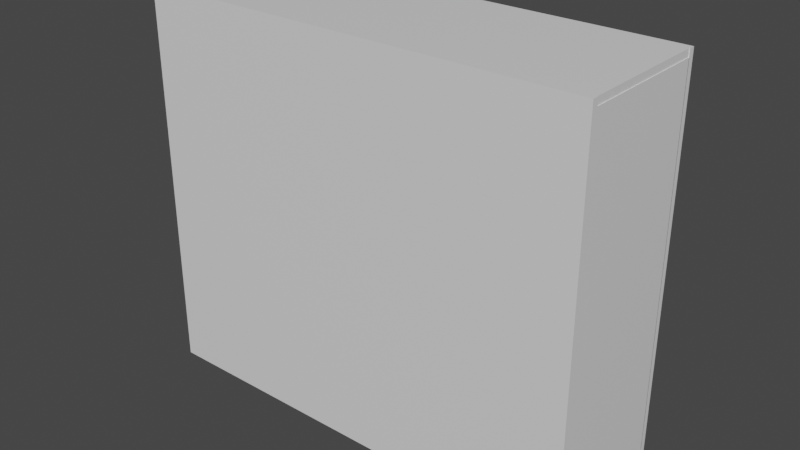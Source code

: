 # Source: pc.blend  (saved by Blender 2.93.20; exported with 4.5.12 LTS)
import bpy
from mathutils import Matrix  # noqa: F401  (used for matrix-valued properties, if any)

bpy.ops.wm.read_factory_settings(use_empty=True)
scene = bpy.context.scene
scene.name = 'Scene'

# ---- collections
col_collection = bpy.data.collections.new('Collection'); scene.collection.children.link(col_collection)

# ---- materials (node trees are filled in below, after node groups)
mat_material = bpy.data.materials.new('Material')
mat_material.alpha_threshold = 0.0
mat_material.use_transparent_shadow = False
mat_material.line_color = (0.0, 0.0, 0.0, 1.0)

# ---- material node trees
mat_material.use_nodes = True; mat_material.node_tree.nodes.clear()
_N = mat_material.node_tree.nodes; _L = mat_material.node_tree.links
n0 = _N.new('ShaderNodeOutputMaterial'); n0.name = 'Material Output'; n0.location = (300, 300)
n1 = _N.new('ShaderNodeBsdfPrincipled'); n1.name = 'Principled BSDF'; n1.location = (10, 300)
n1.distribution = 'GGX'
n1.subsurface_method = 'BURLEY'
n1.inputs[2].default_value = 0.4
n1.inputs[3].default_value = 1.45
n1.inputs[27].default_value = (0.0, 0.0, 0.0, 1.0)
n1.inputs[28].default_value = 1.0
_L.new(n1.outputs[0], n0.inputs[0])
n0.is_active_output = True

# ---- world
world_world = bpy.data.worlds.new('World'); scene.world = world_world
world_world.use_nodes = True; world_world.node_tree.nodes.clear()
_N = world_world.node_tree.nodes; _L = world_world.node_tree.links
n0 = _N.new('ShaderNodeOutputWorld'); n0.name = 'World Output'; n0.location = (300, 300)
n1 = _N.new('ShaderNodeBackground'); n1.name = 'Background'; n1.location = (10, 300)
n1.inputs[0].default_value = (0.05088, 0.05088, 0.05088, 1.0)
_L.new(n1.outputs[0], n0.inputs[0])
n0.is_active_output = True
world_world.color = (0.05088, 0.05088, 0.05088)
world_world.use_sun_shadow = False
world_world.sun_shadow_jitter_overblur = 0.0

# ---- meshes
me_cube = bpy.data.meshes.new('Cube')
me_cube.from_pydata([(1.0, 1.0, 1.0), (1.0, 1.0, -1.0), (1.0, -1.0, 1.0), (1.0, -1.0, -1.0), (-1.0, 1.0, 1.0), (-1.0, 1.0, -1.0), (-1.0, -1.0, 1.0), (-1.0, -1.0, -1.0), (0.8657, 1.0, -1.0), (0.8657, -1.0, 1.0), (0.8657, -1.0, -1.0), (0.8657, 1.0, 1.0), (1.0, 1.0, 0.683), (-1.0, -1.0, 0.683), (1.0, -1.0, 0.683), (-1.0, 1.0, 0.683), (0.8657, 1.0, 0.683), (0.8657, -1.0, 0.683), (1.0, 1.0, 0.1517), (1.0, -1.0, 0.1517), (-1.0, 1.0, 0.1517), (0.8657, 1.0, 0.1517), (0.8657, -1.0, 0.1517), (-1.0, -1.0, 0.1517), (1.0, 1.0, 0.08503), (1.0, -1.0, 0.08503), (-1.0, 1.0, 0.08503), (0.8657, 1.0, 0.08503), (0.8657, -1.0, 0.08503), (-1.0, -1.0, 0.08503), (1.0, 1.0, -0.4959), (1.0, -1.0, -0.4959), (-1.0, 1.0, -0.4959), (0.8657, 1.0, -0.4959), (0.8657, -1.0, -0.4959), (-1.0, -1.0, -0.4959), (1.0, 1.0, -0.5436), (1.0, -1.0, -0.5436), (-1.0, 1.0, -0.5436), (0.8657, 1.0, -0.5436), (0.8657, -1.0, -0.5436), (-1.0, -1.0, -0.5436), (-1.0, -0.9107, -1.0), (1.0, -0.9107, 1.0), (-1.0, -0.9107, 1.0), (1.0, -0.9107, -1.0), (0.8657, -0.9107, -1.0), (0.8657, -0.9107, 1.0), (1.0, -0.9107, 0.683), (-1.0, -0.9107, 0.683), (-1.0, -0.9107, 0.1517), (1.0, -0.9107, 0.1517), (1.0, -0.9107, 0.08503), (-1.0, -0.9107, 0.08503), (-1.0, -0.9107, -0.4959), (1.0, -0.9107, -0.4959), (1.0, -0.9107, -0.5436), (-1.0, -0.9107, -0.5436), (-1.0, 0.9132, 1.0), (1.0, 0.9132, -1.0), (-1.0, 0.9132, 0.683), (-1.0, 0.9132, 0.1517), (-1.0, 0.9132, 0.08503), (-1.0, 0.9132, -0.4959), (-1.0, 0.9132, -0.5436), (-1.0, 0.9132, -1.0), (1.0, 0.9132, 1.0), (0.8657, 0.9132, -1.0), (0.8657, 0.9132, 1.0), (1.0, 0.9132, 0.683), (1.0, 0.9132, 0.1517), (1.0, 0.9132, 0.08503), (1.0, 0.9132, -0.4959), (1.0, 0.9132, -0.5436), (-1.0, -1.0, 0.7305), (1.0, 1.0, 0.7305), (1.0, -1.0, 0.7305), (-1.0, 1.0, 0.7305), (0.8657, 1.0, 0.7305), (0.8657, -1.0, 0.7305), (1.0, -0.9107, 0.7305), (-1.0, -0.9107, 0.7305), (1.0, 0.9132, 0.7305), (-1.0, 0.9132, 0.7305), (1.0, 1.0, -0.9097), (1.0, -1.0, -0.9097), (-1.0, 1.0, -0.9097), (0.8657, 1.0, -0.9097), (0.8657, -1.0, -0.9097), (-1.0, -1.0, -0.9097), (-1.0, -0.9107, -0.9097), (1.0, -0.9107, -0.9097), (1.0, 0.9132, -0.9097), (-1.0, 0.9132, -0.9097), (1.16, 1.0, -0.9097), (1.16, 1.0, -1.0), (1.16, -1.0, -0.9097), (1.16, -1.0, -1.0), (1.16, -0.9107, 1.0), (1.16, -1.0, 1.0), (1.16, 0.9132, -1.0), (1.16, 1.0, 0.7305), (1.16, 1.0, 0.683), (1.16, -1.0, 0.7305), (1.16, -1.0, 0.683), (1.16, -0.9107, 0.683), (1.16, 1.0, 0.1517), (1.16, -1.0, 0.1517), (1.16, -0.9107, 0.1517), (1.16, 1.0, 0.08503), (1.16, -1.0, 0.08503), (1.16, -0.9107, 0.08503), (1.16, 1.0, -0.4959), (1.16, -1.0, -0.4959), (1.16, -0.9107, -0.4959), (1.16, 1.0, -0.5436), (1.16, -1.0, -0.5436), (1.16, -0.9107, -0.5436), (1.16, -0.9107, -1.0), (1.16, -0.9107, -0.9097), (1.16, -0.9107, 0.7305), (1.16, 1.0, 1.0), (1.16, 0.9132, 1.0), (1.16, 0.9132, 0.683), (1.16, 0.9132, 0.1517), (1.16, 0.9132, 0.08503), (1.16, 0.9132, -0.4959), (1.16, 0.9132, -0.5436), (1.16, 0.9132, 0.7305), (1.16, 0.9132, -0.9097), (-1.0, -1.0, 0.9634), (1.0, 1.0, 0.9634), (1.0, -1.0, 0.9634), (-1.0, 1.0, 0.9634), (0.8657, 1.0, 0.9634), (0.8657, -1.0, 0.9634), (1.0, -0.9107, 0.9634), (-1.0, -0.9107, 0.9634), (1.0, 0.9132, 0.9634), (-1.0, 0.9132, 0.9634), (1.16, 1.0, 0.9634), (1.16, -1.0, 0.9634), (1.16, -0.9107, 0.9634), (1.16, 0.9132, 0.9634), (1.157, 0.9132, 1.0), (1.157, -0.9107, 1.0), (1.157, -0.9107, 0.9634), (1.157, 0.9132, 0.9634), (-1.0, -0.4444, -1.0), (1.0, -0.4444, 1.0), (0.8657, -0.4444, -1.0), (0.8657, -0.4444, 1.0), (1.0, -0.4444, 0.683), (1.0, -0.4444, 0.1517), (1.0, -0.4444, 0.08503), (1.0, -0.4444, -0.4959), (1.0, -0.4444, -0.5436), (-1.0, -0.4444, 1.0), (1.0, -0.4444, -1.0), (1.0, -0.4444, 0.7305), (-1.0, -0.4444, -0.9097), (1.0, -0.4444, -0.9097), (1.16, -0.4444, -1.0), (1.16, -0.4444, -0.9097), (-1.0, -0.4444, 0.9634), (1.0, -0.4444, 0.9634), (1.157, -0.4444, 1.0), (1.157, -0.4444, 0.9634), (-1.0, 0.5981, 1.0), (1.0, 0.5981, -1.0), (-1.0, 0.5981, -0.9097), (1.16, 0.5981, -1.0), (-1.0, 0.5981, 0.9634), (-1.0, 0.5981, -1.0), (1.0, 0.5981, 1.0), (0.8657, 0.5981, -1.0), (0.8657, 0.5981, 1.0), (1.0, 0.5981, 0.683), (1.0, 0.5981, 0.1517), (1.0, 0.5981, 0.08503), (1.0, 0.5981, -0.4959), (1.0, 0.5981, -0.5436), (1.0, 0.5981, 0.7305), (1.0, 0.5981, -0.9097), (1.16, 0.5981, -0.9097), (1.0, 0.5981, 0.9634), (1.157, 0.5981, 1.0), (1.157, 0.5981, 0.9634), (-1.0, 0.2835, -1.0), (1.0, 0.2835, 1.0), (0.8657, 0.2835, -1.0), (0.8657, 0.2835, 1.0), (1.0, 0.2835, 0.683), (1.0, 0.2835, 0.1517), (1.0, 0.2835, 0.08503), (1.0, 0.2835, -0.4959), (1.0, 0.2835, -0.5436), (1.0, 0.2835, 0.7305), (1.0, 0.2835, -0.9097), (1.16, 0.2835, -0.9097), (1.0, 0.2835, 0.9634), (1.157, 0.2835, 1.0), (1.157, 0.2835, 0.9634), (-1.0, 0.2835, 1.0), (1.0, 0.2835, -1.0), (-1.0, 0.2835, -0.9097), (1.16, 0.2835, -1.0), (-1.0, 0.2835, 0.9634), (-1.0, -1.0, -0.1344), (1.0, 1.0, -0.1344), (1.0, -1.0, -0.1344), (-1.0, 1.0, -0.1344), (0.8657, 1.0, -0.1344), (0.8657, -1.0, -0.1344), (-1.0, -0.9107, -0.1344), (1.0, -0.9107, -0.1344), (1.0, 0.9132, -0.1344), (-1.0, 0.9132, -0.1344), (1.16, 1.0, -0.1344), (1.16, -1.0, -0.1344), (1.16, -0.9107, -0.1344), (1.16, 0.9132, -0.1344), (1.0, -0.4444, -0.1344), (1.0, 0.5981, -0.1344), (1.0, 0.2835, -0.1344), (1.0, 1.0, -0.2428), (1.0, -1.0, -0.2428), (-1.0, 1.0, -0.2428), (0.8657, 1.0, -0.2428), (0.8657, -1.0, -0.2428), (-1.0, -0.9107, -0.2428), (1.0, -0.9107, -0.2428), (1.0, 0.9132, -0.2428), (-1.0, 0.9132, -0.2428), (1.16, 1.0, -0.2428), (1.16, -1.0, -0.2428), (1.16, -0.9107, -0.2428), (1.16, 0.9132, -0.2428), (1.0, -0.4444, -0.2428), (1.0, 0.5981, -0.2428), (1.0, 0.2835, -0.2428), (-1.0, -1.0, -0.2428), (1.308, 1.0, -0.9097), (1.308, 1.0, -1.0), (1.308, -1.0, -0.9097), (1.308, -1.0, -1.0), (1.308, -0.9107, 1.0), (1.308, -1.0, 1.0), (1.308, 0.9132, -1.0), (1.308, 1.0, 0.7305), (1.308, 1.0, 0.683), (1.308, -1.0, 0.7305), (1.308, -1.0, 0.683), (1.308, -0.9107, 0.683), (1.308, 1.0, 0.1517), (1.308, -1.0, 0.1517), (1.308, -0.9107, 0.1517), (1.308, 1.0, 0.08503), (1.308, -1.0, 0.08503), (1.308, -0.9107, 0.08503), (1.308, 1.0, -0.2428), (1.308, 1.0, -0.4959), (1.308, -1.0, -0.2428), (1.308, -1.0, -0.4959), (1.308, -0.9107, -0.4959), (1.308, 1.0, -0.5436), (1.308, -1.0, -0.5436), (1.308, -0.9107, -0.5436), (1.308, -0.9107, -1.0), (1.308, -0.9107, -0.9097), (1.308, -0.9107, -0.2428), (1.308, -0.9107, 0.7305), (1.308, 0.5981, -1.0), (1.308, 1.0, 1.0), (1.308, 0.9132, 1.0), (1.308, 0.9132, 0.683), (1.308, 0.9132, 0.1517), (1.308, 0.9132, 0.08503), (1.308, 0.9132, -0.4959), (1.308, 0.9132, -0.5436), (1.308, 0.9132, 0.7305), (1.308, 0.9132, -0.2428), (1.308, 0.9132, -0.9097), (1.308, 1.0, 0.9634), (1.308, -1.0, 0.9634), (1.308, -0.9107, 0.9634), (1.308, 0.9132, 0.9634), (1.308, -0.4444, -0.9097), (1.305, -0.4444, 1.0), (1.305, -0.9107, 1.0), (1.305, -0.9107, 0.9634), (1.305, 0.9132, 1.0), (1.305, 0.9132, 0.9634), (1.305, -0.4444, 0.9634), (1.308, -0.4444, -1.0), (1.308, 0.2835, -0.9097), (1.305, 0.2835, 1.0), (1.305, 0.2835, 0.9634), (1.308, 0.2835, -1.0), (1.308, 0.5981, -0.9097), (1.305, 0.5981, 1.0), (1.305, 0.5981, 0.9634), (1.308, 1.0, -0.1344), (1.308, -1.0, -0.1344), (1.308, -0.9107, -0.1344), (1.308, 0.9132, -0.1344), (1.279, -0.9107, -0.2428), (1.279, -0.9107, -0.1344), (1.279, 0.2835, -1.0), (1.279, 1.0, -1.0), (1.279, 1.0, -0.9097), (1.279, 0.5981, -1.0), (1.279, 0.9132, -1.0), (1.279, -1.0, -0.1344), (1.279, -1.0, -0.2428), (1.279, -0.9107, 0.7305), (1.279, 0.9132, -0.9097), (1.279, 0.5981, -0.9097), (1.279, 1.0, -0.2428), (1.279, 1.0, -0.1344), (1.279, 0.2835, -0.9097), (1.279, -0.9107, 0.683), (1.279, -0.4444, -0.9097), (1.279, -0.9107, -0.9097), (1.279, -0.9107, -1.0), (1.279, -0.4444, -1.0), (1.279, -0.9107, 0.08503), (1.279, -0.9107, 0.1517), (1.279, 0.9132, 1.0), (1.279, 1.0, 1.0), (1.279, -1.0, -1.0), (1.279, -1.0, -0.9097), (1.279, 0.9132, -0.2428), (1.279, 0.9132, -0.1344), (1.279, -1.0, 1.0), (1.279, -0.9107, 1.0), (1.279, 1.0, 0.9634), (1.279, 1.0, 0.7305), (1.279, 1.0, 0.683), (1.279, -1.0, 0.9634), (1.279, -1.0, 0.683), (1.279, -1.0, 0.7305), (1.279, -0.9107, 0.9634), (1.279, 0.9132, 0.9634), (1.279, 0.9132, 0.683), (1.279, 0.9132, 0.7305), (1.279, 1.0, 0.1517), (1.279, 0.9132, 0.1517), (1.279, -1.0, 0.1517), (1.279, 0.9132, 0.08503), (1.279, 0.9132, -0.4959), (1.279, 1.0, 0.08503), (1.279, 0.9132, -0.5436), (1.279, -1.0, 0.08503), (1.279, 1.0, -0.4959), (1.279, -1.0, -0.4959), (1.279, 1.0, -0.5436), (1.279, -1.0, -0.5436), (1.279, -0.9107, -0.5436), (1.279, -0.9107, -0.4959), (1.279, 0.9198, -0.1344), (1.308, 0.9198, -0.1344), (1.279, 0.9198, 0.7305), (1.308, 0.9198, 0.7305), (1.279, 0.9198, 0.683), (1.308, 0.9198, 0.683), (1.279, 0.9198, -0.9097), (1.308, 0.9198, -0.9097), (1.279, 0.9198, 0.1517), (1.308, 0.9198, 0.1517), (1.308, 0.9198, -0.4959), (1.308, 0.9198, -0.5436), (1.308, 0.9198, -0.2428), (1.308, 0.9198, 0.08503), (1.308, 0.9198, 0.9634), (1.279, 0.9198, -0.5436), (1.279, 0.9198, -0.4959), (1.279, 0.9198, -0.2428), (1.279, 0.9198, 0.08503), (1.279, 0.9198, 0.9634), (-1.0, -0.2284, -1.0), (1.0, -0.2284, 1.0), (0.8657, -0.2284, -1.0), (0.8657, -0.2284, 1.0), (1.0, -0.2284, 0.683), (1.0, -0.2284, 0.1517), (1.0, -0.2284, 0.08503), (1.0, -0.2284, -0.4959), (1.0, -0.2284, -0.5436), (1.0, -0.2284, 0.7305), (1.0, -0.2284, -0.9097), (1.16, -0.2284, -0.9097), (1.0, -0.2284, 0.9634), (1.157, -0.2284, 1.0), (1.157, -0.2284, 0.9634), (-1.0, -0.2284, 1.0), (1.0, -0.2284, -1.0), (-1.0, -0.2284, -0.9097), (1.16, -0.2284, -1.0), (-1.0, -0.2284, 0.9634), (1.0, -0.2284, -0.1344), (1.0, -0.2284, -0.2428), (1.308, -0.2284, -0.9097), (1.305, -0.2284, 1.0), (1.305, -0.2284, 0.9634), (1.308, -0.2284, -1.0), (1.279, -0.2284, -0.9097), (1.279, -0.2284, -1.0), (-1.0, 0.02756, 1.0), (1.0, 0.02756, -1.0), (-1.0, 0.02756, -0.9097), (1.16, 0.02756, -1.0), (-1.0, 0.02756, 0.9634), (1.308, 0.02756, -1.0), (1.279, 0.02756, -0.9097), (-1.0, 0.02756, -1.0), (1.0, 0.02756, 1.0), (0.8657, 0.02756, -1.0), (0.8657, 0.02756, 1.0), (1.0, 0.02756, 0.683), (1.0, 0.02756, 0.1517), (1.0, 0.02756, 0.08503), (1.0, 0.02756, -0.4959), (1.0, 0.02756, -0.5436), (1.0, 0.02756, 0.7305), (1.0, 0.02756, -0.9097), (1.16, 0.02756, -0.9097), (1.0, 0.02756, 0.9634), (1.157, 0.02756, 1.0), (1.157, 0.02756, 0.9634), (1.0, 0.02756, -0.1344), (1.0, 0.02756, -0.2428), (1.308, 0.02756, -0.9097), (1.305, 0.02756, 1.0), (1.305, 0.02756, 0.9634), (1.279, 0.02756, -1.0)], [], [(47, 44, 6, 9), (135, 9, 6, 130), (139, 58, 4, 133), (46, 45, 3, 10), (82, 69, 123, 128), (134, 11, 0, 131), (133, 4, 11, 134), (42, 46, 10, 7), (132, 2, 9, 135), (43, 47, 9, 2), (19, 14, 17, 22), (20, 15, 16, 21), (21, 16, 12, 18), (76, 14, 104, 103), (61, 60, 15, 20), (22, 17, 13, 23), (28, 22, 23, 29), (62, 61, 20, 26), (52, 51, 108, 111), (27, 21, 18, 24), (26, 20, 21, 27), (25, 19, 22, 28), (210, 25, 28, 213), (211, 26, 27, 212), (212, 27, 24, 209), (215, 52, 111, 220), (217, 62, 26, 211), (213, 28, 29, 208), (40, 34, 35, 41), (64, 63, 32, 38), (43, 2, 99, 98), (39, 33, 30, 36), (38, 32, 33, 39), (37, 31, 34, 40), (85, 37, 40, 88), (86, 38, 39, 87), (87, 39, 36, 84), (12, 75, 101, 102), (93, 64, 38, 86), (88, 40, 41, 89), (89, 41, 57, 90), (161, 156, 56, 91), (156, 155, 55, 56), (41, 35, 54, 57), (208, 29, 53, 214), (222, 154, 52, 215), (154, 153, 51, 52), (29, 23, 50, 53), (23, 13, 49, 50), (153, 152, 48, 51), (149, 151, 47, 43), (148, 150, 46, 42), (43, 136, 146, 145), (150, 158, 45, 46), (130, 6, 44, 137), (151, 157, 44, 47), (11, 4, 58, 68), (8, 1, 59, 67), (14, 19, 107, 104), (5, 8, 67, 65), (0, 11, 68, 66), (169, 59, 100, 171), (18, 12, 102, 106), (19, 25, 110, 107), (138, 82, 128, 143), (56, 55, 114, 117), (172, 168, 58, 139), (37, 85, 96, 116), (13, 74, 81, 49), (152, 159, 80, 48), (14, 76, 79, 17), (15, 77, 78, 16), (16, 78, 75, 12), (85, 3, 97, 96), (60, 83, 77, 15), (17, 79, 74, 13), (173, 170, 93, 65), (24, 18, 106, 109), (226, 31, 113, 235), (7, 89, 90, 42), (10, 88, 89, 7), (65, 93, 86, 5), (84, 36, 115, 94), (8, 87, 84, 1), (5, 86, 87, 8), (3, 85, 88, 10), (342, 335, 246, 285), (341, 340, 252, 251), (334, 339, 284, 247), (338, 337, 249, 250), (336, 329, 273, 283), (312, 309, 243, 248), (429, 202, 297, 434), (335, 334, 247, 246), (187, 147, 292, 301), (333, 332, 281, 305), (393, 166, 288, 403), (331, 330, 245, 244), (329, 328, 274, 273), (144, 186, 300, 291), (435, 308, 298, 413), (309, 310, 242, 243), (91, 56, 117, 119), (131, 0, 121, 140), (59, 1, 95, 100), (73, 92, 129, 127), (51, 48, 105, 108), (132, 76, 103, 141), (69, 70, 124, 123), (0, 66, 122, 121), (70, 71, 125, 124), (48, 80, 120, 105), (36, 30, 112, 115), (232, 72, 126, 237), (161, 91, 119, 163), (72, 73, 127, 126), (31, 37, 116, 113), (1, 84, 94, 95), (209, 24, 109, 218), (136, 43, 98, 142), (3, 45, 118, 97), (80, 136, 142, 120), (2, 132, 141, 99), (75, 131, 140, 101), (311, 312, 248, 272), (313, 314, 262, 303), (66, 138, 143, 122), (74, 130, 137, 81), (159, 165, 136, 80), (76, 132, 135, 79), (77, 133, 134, 78), (78, 134, 131, 75), (83, 139, 133, 77), (79, 135, 130, 74), (185, 138, 147, 187), (138, 66, 144, 147), (381, 149, 166, 393), (136, 165, 167, 146), (316, 317, 299, 282), (389, 392, 165, 159), (390, 161, 163, 391), (318, 319, 302, 260), (42, 90, 160, 148), (384, 389, 159, 152), (137, 44, 157, 164), (45, 158, 162, 118), (383, 395, 157, 151), (382, 396, 158, 150), (380, 382, 150, 148), (381, 383, 151, 149), (385, 384, 152, 153), (386, 385, 153, 154), (400, 386, 154, 222), (388, 387, 155, 156), (390, 388, 156, 161), (92, 73, 181, 183), (73, 72, 180, 181), (216, 71, 179, 223), (71, 70, 178, 179), (70, 69, 177, 178), (66, 68, 176, 174), (65, 67, 175, 173), (67, 59, 169, 175), (68, 58, 168, 176), (69, 82, 182, 177), (146, 167, 293, 290), (92, 183, 184, 129), (82, 138, 185, 182), (406, 322, 287, 402), (66, 174, 186, 144), (200, 185, 187, 202), (188, 205, 170, 173), (207, 203, 168, 172), (204, 169, 171, 206), (409, 204, 206, 411), (412, 408, 203, 207), (415, 410, 205, 188), (427, 200, 202, 429), (183, 181, 196, 198), (181, 180, 195, 196), (223, 179, 194, 224), (179, 178, 193, 194), (178, 177, 192, 193), (174, 176, 191, 189), (173, 175, 190, 188), (175, 169, 204, 190), (176, 168, 203, 191), (177, 182, 197, 192), (183, 198, 199, 184), (182, 185, 200, 197), (322, 323, 269, 287), (239, 223, 224, 240), (232, 216, 223, 239), (401, 400, 222, 238), (225, 209, 218, 234), (71, 216, 221, 125), (147, 144, 291, 292), (324, 325, 294, 268), (25, 210, 219, 110), (238, 222, 215, 231), (241, 208, 214, 230), (229, 213, 208, 241), (233, 217, 211, 227), (231, 215, 220, 236), (228, 212, 209, 225), (227, 211, 212, 228), (226, 210, 213, 229), (31, 226, 229, 34), (32, 227, 228, 33), (33, 228, 225, 30), (55, 231, 236, 114), (63, 233, 227, 32), (34, 229, 241, 35), (35, 241, 230, 54), (155, 238, 231, 55), (145, 146, 290, 289), (30, 225, 234, 112), (387, 401, 238, 155), (72, 232, 239, 180), (180, 239, 240, 195), (216, 232, 237, 221), (210, 226, 235, 219), (285, 246, 247, 284), (256, 253, 252, 255), (259, 256, 255, 258), (304, 259, 258, 303), (267, 264, 263, 266), (269, 267, 266, 244), (283, 273, 274, 286), (254, 250, 275, 276), (257, 254, 276, 277), (302, 257, 277, 305), (265, 261, 278, 279), (242, 265, 279, 282), (250, 249, 280, 275), (253, 271, 251, 252), (243, 242, 282, 248), (294, 287, 269, 268), (268, 269, 244, 245), (249, 283, 286, 280), (271, 285, 284, 251), (293, 288, 289, 290), (404, 403, 288, 293), (405, 402, 287, 294), (248, 282, 299, 272), (292, 291, 300, 301), (272, 299, 295, 298), (301, 300, 296, 297), (260, 302, 305, 281), (270, 304, 303, 262), (264, 270, 262, 263), (261, 260, 281, 278), (328, 343, 286, 274), (345, 344, 275, 280), (346, 338, 250, 254), (344, 347, 276, 275), (340, 348, 255, 252), (347, 349, 277, 276), (332, 350, 278, 281), (351, 346, 254, 257), (350, 352, 279, 278), (348, 353, 258, 255), (308, 311, 272, 298), (319, 351, 257, 302), (337, 336, 283, 249), (353, 313, 303, 258), (354, 318, 260, 261), (317, 320, 295, 299), (339, 341, 251, 284), (314, 355, 263, 262), (349, 333, 305, 277), (186, 201, 296, 300), (343, 345, 280, 286), (356, 354, 261, 265), (202, 187, 301, 297), (355, 357, 266, 263), (310, 356, 265, 242), (330, 324, 268, 245), (357, 331, 244, 266), (166, 145, 289, 288), (352, 316, 282, 279), (114, 236, 306, 359), (127, 129, 316, 352), (117, 114, 359, 358), (119, 117, 358, 323), (116, 96, 331, 357), (97, 118, 324, 330), (94, 115, 356, 310), (113, 116, 357, 355), (115, 112, 354, 356), (143, 128, 345, 343), (125, 221, 333, 349), (120, 142, 342, 315), (235, 113, 355, 314), (220, 111, 326, 307), (141, 103, 341, 339), (184, 199, 320, 317), (112, 234, 318, 354), (110, 219, 313, 353), (101, 140, 336, 337), (218, 109, 351, 319), (206, 171, 311, 308), (107, 110, 353, 348), (126, 127, 352, 350), (109, 106, 346, 351), (237, 126, 350, 332), (124, 125, 349, 347), (104, 107, 348, 340), (123, 124, 347, 344), (106, 102, 338, 346), (128, 123, 344, 345), (122, 143, 343, 328), (111, 108, 327, 326), (118, 162, 325, 324), (163, 119, 323, 322), (108, 105, 321, 327), (391, 163, 322, 406), (234, 218, 319, 318), (129, 184, 317, 316), (105, 120, 315, 321), (219, 235, 314, 313), (171, 100, 312, 311), (95, 94, 310, 309), (411, 206, 308, 435), (236, 220, 307, 306), (121, 122, 328, 329), (96, 97, 330, 331), (221, 237, 332, 333), (98, 99, 334, 335), (100, 95, 309, 312), (140, 121, 329, 336), (102, 101, 337, 338), (99, 141, 339, 334), (103, 104, 340, 341), (142, 98, 335, 342), (377, 360, 361, 372), (364, 362, 363, 365), (368, 364, 365, 369), (378, 368, 369, 373), (360, 378, 373, 361), (362, 379, 374, 363), (366, 375, 371, 367), (375, 376, 370, 371), (376, 377, 372, 370), (269, 323, 366, 367), (162, 398, 407, 325), (426, 391, 406, 414), (413, 432, 402, 405), (434, 433, 403, 404), (422, 431, 401, 387), (431, 430, 400, 401), (165, 392, 394, 167), (148, 160, 397, 380), (164, 157, 395, 399), (158, 396, 398, 162), (414, 406, 402, 432), (425, 423, 388, 390), (423, 422, 387, 388), (430, 421, 386, 400), (421, 420, 385, 386), (420, 419, 384, 385), (416, 418, 383, 381), (415, 417, 382, 380), (417, 409, 396, 382), (418, 408, 395, 383), (419, 424, 389, 384), (425, 390, 391, 426), (424, 427, 392, 389), (325, 407, 405, 294), (428, 393, 403, 433), (167, 394, 404, 293), (201, 428, 433, 296), (189, 416, 428, 201), (197, 200, 427, 424), (198, 425, 426, 199), (192, 197, 424, 419), (191, 203, 408, 418), (190, 204, 409, 417), (188, 190, 417, 415), (189, 191, 418, 416), (193, 192, 419, 420), (194, 193, 420, 421), (224, 194, 421, 430), (196, 195, 422, 423), (198, 196, 423, 425), (320, 414, 432, 295), (240, 224, 430, 431), (195, 240, 431, 422), (297, 296, 433, 434), (298, 295, 432, 413), (199, 426, 414, 320), (398, 411, 435, 407), (392, 427, 429, 394), (380, 397, 410, 415), (399, 395, 408, 412), (396, 409, 411, 398), (407, 435, 413, 405), (394, 429, 434, 404)])
_uv = me_cube.uv_layers.new(name='UVMap')
_uv.uv.foreach_set('vector', [0.6418, 0.7388, 0.875, 0.7388, 0.875, 0.75, 0.6418, 0.75, 0.6204, 0.7668, 0.625, 0.7668, 0.625, 1.0, 0.6204, 1.0, 0.6204, 0.2391, 0.625, 0.2391, 0.625, 0.25, 0.6204, 0.25, 0.3582, 0.7388, 0.375, 0.7388, 0.375, 0.75, 0.3582, 0.75, 0.5913, 0.5109, 0.5854, 0.5109, 0.5854, 0.5109, 0.5913, 0.5109, 0.6204, 0.4832, 0.625, 0.4832, 0.625, 0.5, 0.6204, 0.5, 0.6204, 0.25, 0.625, 0.25, 0.625, 0.4832, 0.6204, 0.4832, 0.125, 0.7388, 0.3582, 0.7388, 0.3582, 0.75, 0.125, 0.75, 0.6204, 0.75, 0.625, 0.75, 0.625, 0.7668, 0.6204, 0.7668, 0.625, 0.7388, 0.6418, 0.7388, 0.6418, 0.75, 0.625, 0.75, 0.519, 0.75, 0.5854, 0.75, 0.5854, 0.7668, 0.519, 0.7668, 0.519, 0.25, 0.5854, 0.25, 0.5854, 0.4832, 0.519, 0.4832, 0.519, 0.4832, 0.5854, 0.4832, 0.5854, 0.5, 0.519, 0.5, 0.5913, 0.75, 0.5854, 0.75, 0.5854, 0.75, 0.5913, 0.75, 0.519, 0.2391, 0.5854, 0.2391, 0.5854, 0.25, 0.519, 0.25, 0.519, 0.7668, 0.5854, 0.7668, 0.5854, 1.0, 0.519, 1.0, 0.5106, 0.7668, 0.519, 0.7668, 0.519, 1.0, 0.5106, 1.0, 0.5106, 0.2391, 0.519, 0.2391, 0.519, 0.25, 0.5106, 0.25, 0.5106, 0.7388, 0.519, 0.7388, 0.519, 0.7388, 0.5106, 0.7388, 0.5106, 0.4832, 0.519, 0.4832, 0.519, 0.5, 0.5106, 0.5, 0.5106, 0.25, 0.519, 0.25, 0.519, 0.4832, 0.5106, 0.4832, 0.5106, 0.75, 0.519, 0.75, 0.519, 0.7668, 0.5106, 0.7668, 0.4832, 0.75, 0.5106, 0.75, 0.5106, 0.7668, 0.4832, 0.7668, 0.4832, 0.25, 0.5106, 0.25, 0.5106, 0.4832, 0.4832, 0.4832, 0.4832, 0.4832, 0.5106, 0.4832, 0.5106, 0.5, 0.4832, 0.5, 0.4832, 0.7388, 0.5106, 0.7388, 0.5106, 0.7388, 0.4832, 0.7388, 0.4832, 0.2391, 0.5106, 0.2391, 0.5106, 0.25, 0.4832, 0.25, 0.4832, 0.7668, 0.5106, 0.7668, 0.5106, 1.0, 0.4832, 1.0, 0.432, 0.7668, 0.438, 0.7668, 0.438, 1.0, 0.432, 1.0, 0.432, 0.2391, 0.438, 0.2391, 0.438, 0.25, 0.432, 0.25, 0.625, 0.7388, 0.625, 0.75, 0.625, 0.75, 0.625, 0.7388, 0.432, 0.4832, 0.438, 0.4832, 0.438, 0.5, 0.432, 0.5, 0.432, 0.25, 0.438, 0.25, 0.438, 0.4832, 0.432, 0.4832, 0.432, 0.75, 0.438, 0.75, 0.438, 0.7668, 0.432, 0.7668, 0.3863, 0.75, 0.432, 0.75, 0.432, 0.7668, 0.3863, 0.7668, 0.3863, 0.25, 0.432, 0.25, 0.432, 0.4832, 0.3863, 0.4832, 0.3863, 0.4832, 0.432, 0.4832, 0.432, 0.5, 0.3863, 0.5, 0.5854, 0.5, 0.5913, 0.5, 0.5913, 0.5, 0.5854, 0.5, 0.3863, 0.2391, 0.432, 0.2391, 0.432, 0.25, 0.3863, 0.25, 0.3863, 0.7668, 0.432, 0.7668, 0.432, 1.0, 0.3863, 1.0, 0.3863, 0.0, 0.432, 0.0, 0.432, 0.01117, 0.3863, 0.01117, 0.3863, 0.6806, 0.432, 0.6806, 0.432, 0.7388, 0.3863, 0.7388, 0.432, 0.6806, 0.438, 0.6806, 0.438, 0.7388, 0.432, 0.7388, 0.432, 0.0, 0.438, 0.0, 0.438, 0.01117, 0.432, 0.01117, 0.4832, 0.0, 0.5106, 0.0, 0.5106, 0.01117, 0.4832, 0.01117, 0.4832, 0.6806, 0.5106, 0.6806, 0.5106, 0.7388, 0.4832, 0.7388, 0.5106, 0.6806, 0.519, 0.6806, 0.519, 0.7388, 0.5106, 0.7388, 0.5106, 0.0, 0.519, 0.0, 0.519, 0.01117, 0.5106, 0.01117, 0.519, 0.0, 0.5854, 0.0, 0.5854, 0.01117, 0.519, 0.01117, 0.519, 0.6806, 0.5854, 0.6806, 0.5854, 0.7388, 0.519, 0.7388, 0.625, 0.6806, 0.6418, 0.6806, 0.6418, 0.7388, 0.625, 0.7388, 0.125, 0.6806, 0.3582, 0.6806, 0.3582, 0.7388, 0.125, 0.7388, 0.625, 0.7388, 0.6204, 0.7388, 0.6204, 0.7388, 0.625, 0.7388, 0.3582, 0.6806, 0.375, 0.6806, 0.375, 0.7388, 0.3582, 0.7388, 0.6204, 0.0, 0.625, 0.0, 0.625, 0.01117, 0.6204, 0.01117, 0.6418, 0.6806, 0.875, 0.6806, 0.875, 0.7388, 0.6418, 0.7388, 0.6418, 0.5, 0.875, 0.5, 0.875, 0.5109, 0.6418, 0.5109, 0.3582, 0.5, 0.375, 0.5, 0.375, 0.5109, 0.3582, 0.5109, 0.5854, 0.75, 0.519, 0.75, 0.519, 0.75, 0.5854, 0.75, 0.125, 0.5, 0.3582, 0.5, 0.3582, 0.5109, 0.125, 0.5109, 0.625, 0.5, 0.6418, 0.5, 0.6418, 0.5109, 0.625, 0.5109, 0.375, 0.5502, 0.375, 0.5109, 0.375, 0.5109, 0.375, 0.5502, 0.519, 0.5, 0.5854, 0.5, 0.5854, 0.5, 0.519, 0.5, 0.519, 0.75, 0.5106, 0.75, 0.5106, 0.75, 0.519, 0.75, 0.6204, 0.5109, 0.5913, 0.5109, 0.5913, 0.5109, 0.6204, 0.5109, 0.432, 0.7388, 0.438, 0.7388, 0.438, 0.7388, 0.432, 0.7388, 0.6204, 0.1998, 0.625, 0.1998, 0.625, 0.2391, 0.6204, 0.2391, 0.432, 0.75, 0.3863, 0.75, 0.3863, 0.75, 0.432, 0.75, 0.5854, 0.0, 0.5913, 0.0, 0.5913, 0.01117, 0.5854, 0.01117, 0.5854, 0.6806, 0.5913, 0.6806, 0.5913, 0.7388, 0.5854, 0.7388, 0.5854, 0.75, 0.5913, 0.75, 0.5913, 0.7668, 0.5854, 0.7668, 0.5854, 0.25, 0.5913, 0.25, 0.5913, 0.4832, 0.5854, 0.4832, 0.5854, 0.4832, 0.5913, 0.4832, 0.5913, 0.5, 0.5854, 0.5, 0.3863, 0.75, 0.375, 0.75, 0.375, 0.75, 0.3863, 0.75, 0.5854, 0.2391, 0.5913, 0.2391, 0.5913, 0.25, 0.5854, 0.25, 0.5854, 0.7668, 0.5913, 0.7668, 0.5913, 1.0, 0.5854, 1.0, 0.375, 0.1998, 0.3863, 0.1998, 0.3863, 0.2391, 0.375, 0.2391, 0.5106, 0.5, 0.519, 0.5, 0.519, 0.5, 0.5106, 0.5, 0.4696, 0.75, 0.438, 0.75, 0.438, 0.75, 0.4696, 0.75, 0.375, 0.0, 0.3863, 0.0, 0.3863, 0.01117, 0.375, 0.01117, 0.375, 0.7668, 0.3863, 0.7668, 0.3863, 1.0, 0.375, 1.0, 0.375, 0.2391, 0.3863, 0.2391, 0.3863, 0.25, 0.375, 0.25, 0.3863, 0.5, 0.432, 0.5, 0.432, 0.5, 0.3863, 0.5, 0.375, 0.4832, 0.3863, 0.4832, 0.3863, 0.5, 0.375, 0.5, 0.375, 0.25, 0.3863, 0.25, 0.3863, 0.4832, 0.375, 0.4832, 0.375, 0.75, 0.3863, 0.75, 0.3863, 0.7668, 0.375, 0.7668, 0.6204, 0.7388, 0.625, 0.7388, 0.625, 0.7388, 0.6204, 0.7388, 0.5913, 0.75, 0.5854, 0.75, 0.5854, 0.75, 0.5913, 0.75, 0.625, 0.75, 0.6204, 0.75, 0.6204, 0.75, 0.625, 0.75, 0.5854, 0.5, 0.5913, 0.5, 0.5913, 0.5, 0.5854, 0.5, 0.6204, 0.5, 0.625, 0.5, 0.625, 0.5, 0.6204, 0.5, 0.375, 0.5109, 0.375, 0.5, 0.375, 0.5, 0.375, 0.5109, 0.6204, 0.6216, 0.6204, 0.5896, 0.6204, 0.5896, 0.6204, 0.6216, 0.625, 0.7388, 0.625, 0.75, 0.625, 0.75, 0.625, 0.7388, 0.6204, 0.5502, 0.6204, 0.5109, 0.6204, 0.5109, 0.6204, 0.5502, 0.4832, 0.5109, 0.4696, 0.5109, 0.4696, 0.5109, 0.4832, 0.5109, 0.625, 0.6536, 0.625, 0.6806, 0.625, 0.6806, 0.625, 0.6536, 0.3863, 0.75, 0.375, 0.75, 0.375, 0.75, 0.3863, 0.75, 0.625, 0.5, 0.625, 0.5109, 0.625, 0.5109, 0.625, 0.5, 0.625, 0.5109, 0.625, 0.5502, 0.625, 0.5502, 0.625, 0.5109, 0.375, 0.6216, 0.375, 0.5896, 0.375, 0.5896, 0.375, 0.6216, 0.375, 0.5, 0.3863, 0.5, 0.3863, 0.5, 0.375, 0.5, 0.3863, 0.7388, 0.432, 0.7388, 0.432, 0.7388, 0.3863, 0.7388, 0.6204, 0.5, 0.625, 0.5, 0.625, 0.5, 0.6204, 0.5, 0.375, 0.5109, 0.375, 0.5, 0.375, 0.5, 0.375, 0.5109, 0.432, 0.5109, 0.3863, 0.5109, 0.3863, 0.5109, 0.432, 0.5109, 0.519, 0.7388, 0.5854, 0.7388, 0.5854, 0.7388, 0.519, 0.7388, 0.6204, 0.75, 0.5913, 0.75, 0.5913, 0.75, 0.6204, 0.75, 0.5854, 0.5109, 0.519, 0.5109, 0.519, 0.5109, 0.5854, 0.5109, 0.625, 0.5, 0.625, 0.5109, 0.625, 0.5109, 0.625, 0.5, 0.519, 0.5109, 0.5106, 0.5109, 0.5106, 0.5109, 0.519, 0.5109, 0.5854, 0.7388, 0.5913, 0.7388, 0.5913, 0.7388, 0.5854, 0.7388, 0.432, 0.5, 0.438, 0.5, 0.438, 0.5, 0.432, 0.5, 0.4696, 0.5109, 0.438, 0.5109, 0.438, 0.5109, 0.4696, 0.5109, 0.3863, 0.6806, 0.3863, 0.7388, 0.3863, 0.7388, 0.3863, 0.6806, 0.438, 0.5109, 0.432, 0.5109, 0.432, 0.5109, 0.438, 0.5109, 0.438, 0.75, 0.432, 0.75, 0.432, 0.75, 0.438, 0.75, 0.375, 0.5, 0.3863, 0.5, 0.3863, 0.5, 0.375, 0.5, 0.4832, 0.5, 0.5106, 0.5, 0.5106, 0.5, 0.4832, 0.5, 0.6204, 0.7388, 0.625, 0.7388, 0.625, 0.7388, 0.6204, 0.7388, 0.375, 0.75, 0.375, 0.7388, 0.375, 0.7388, 0.375, 0.75, 0.5913, 0.7388, 0.6204, 0.7388, 0.6204, 0.7388, 0.5913, 0.7388, 0.625, 0.75, 0.6204, 0.75, 0.6204, 0.75, 0.625, 0.75, 0.5913, 0.5, 0.6204, 0.5, 0.6204, 0.5, 0.5913, 0.5, 0.375, 0.5502, 0.375, 0.5109, 0.375, 0.5109, 0.375, 0.5502, 0.4832, 0.75, 0.4696, 0.75, 0.4696, 0.75, 0.4832, 0.75, 0.625, 0.5109, 0.6204, 0.5109, 0.6204, 0.5109, 0.625, 0.5109, 0.5913, 0.0, 0.6204, 0.0, 0.6204, 0.01117, 0.5913, 0.01117, 0.5913, 0.6806, 0.6204, 0.6806, 0.6204, 0.7388, 0.5913, 0.7388, 0.5913, 0.75, 0.6204, 0.75, 0.6204, 0.7668, 0.5913, 0.7668, 0.5913, 0.25, 0.6204, 0.25, 0.6204, 0.4832, 0.5913, 0.4832, 0.5913, 0.4832, 0.6204, 0.4832, 0.6204, 0.5, 0.5913, 0.5, 0.5913, 0.2391, 0.6204, 0.2391, 0.6204, 0.25, 0.5913, 0.25, 0.5913, 0.7668, 0.6204, 0.7668, 0.6204, 1.0, 0.5913, 1.0, 0.6204, 0.5502, 0.6204, 0.5109, 0.6204, 0.5109, 0.6204, 0.5502, 0.6204, 0.5109, 0.625, 0.5109, 0.625, 0.5109, 0.6204, 0.5109, 0.625, 0.6536, 0.625, 0.6806, 0.625, 0.6806, 0.625, 0.6536, 0.6204, 0.7388, 0.6204, 0.6806, 0.6204, 0.6806, 0.6204, 0.7388, 0.3863, 0.5109, 0.3863, 0.5502, 0.3863, 0.5502, 0.3863, 0.5109, 0.5913, 0.6536, 0.6204, 0.6536, 0.6204, 0.6806, 0.5913, 0.6806, 0.3863, 0.6536, 0.3863, 0.6806, 0.3863, 0.6806, 0.3863, 0.6536, 0.4696, 0.5, 0.4832, 0.5, 0.4832, 0.5, 0.4696, 0.5, 0.375, 0.01117, 0.3863, 0.01117, 0.3863, 0.06945, 0.375, 0.06945, 0.5854, 0.6536, 0.5913, 0.6536, 0.5913, 0.6806, 0.5854, 0.6806, 0.6204, 0.01117, 0.625, 0.01117, 0.625, 0.06945, 0.6204, 0.06945, 0.375, 0.7388, 0.375, 0.6806, 0.375, 0.6806, 0.375, 0.7388, 0.6418, 0.6536, 0.875, 0.6536, 0.875, 0.6806, 0.6418, 0.6806, 0.3582, 0.6536, 0.375, 0.6536, 0.375, 0.6806, 0.3582, 0.6806, 0.125, 0.6536, 0.3582, 0.6536, 0.3582, 0.6806, 0.125, 0.6806, 0.625, 0.6536, 0.6418, 0.6536, 0.6418, 0.6806, 0.625, 0.6806, 0.519, 0.6536, 0.5854, 0.6536, 0.5854, 0.6806, 0.519, 0.6806, 0.5106, 0.6536, 0.519, 0.6536, 0.519, 0.6806, 0.5106, 0.6806, 0.4832, 0.6536, 0.5106, 0.6536, 0.5106, 0.6806, 0.4832, 0.6806, 0.432, 0.6536, 0.438, 0.6536, 0.438, 0.6806, 0.432, 0.6806, 0.3863, 0.6536, 0.432, 0.6536, 0.432, 0.6806, 0.3863, 0.6806, 0.3863, 0.5109, 0.432, 0.5109, 0.432, 0.5502, 0.3863, 0.5502, 0.432, 0.5109, 0.438, 0.5109, 0.438, 0.5502, 0.432, 0.5502, 0.4832, 0.5109, 0.5106, 0.5109, 0.5106, 0.5502, 0.4832, 0.5502, 0.5106, 0.5109, 0.519, 0.5109, 0.519, 0.5502, 0.5106, 0.5502, 0.519, 0.5109, 0.5854, 0.5109, 0.5854, 0.5502, 0.519, 0.5502, 0.625, 0.5109, 0.6418, 0.5109, 0.6418, 0.5502, 0.625, 0.5502, 0.125, 0.5109, 0.3582, 0.5109, 0.3582, 0.5502, 0.125, 0.5502, 0.3582, 0.5109, 0.375, 0.5109, 0.375, 0.5502, 0.3582, 0.5502, 0.6418, 0.5109, 0.875, 0.5109, 0.875, 0.5502, 0.6418, 0.5502, 0.5854, 0.5109, 0.5913, 0.5109, 0.5913, 0.5502, 0.5854, 0.5502, 0.6204, 0.7388, 0.6204, 0.6806, 0.6204, 0.6806, 0.6204, 0.7388, 0.3863, 0.5109, 0.3863, 0.5502, 0.3863, 0.5502, 0.3863, 0.5109, 0.5913, 0.5109, 0.6204, 0.5109, 0.6204, 0.5502, 0.5913, 0.5502, 0.3863, 0.6536, 0.3863, 0.6806, 0.3863, 0.6806, 0.3863, 0.6536, 0.625, 0.5109, 0.625, 0.5502, 0.625, 0.5502, 0.625, 0.5109, 0.6204, 0.5896, 0.6204, 0.5502, 0.6204, 0.5502, 0.6204, 0.5896, 0.375, 0.1604, 0.3863, 0.1604, 0.3863, 0.1998, 0.375, 0.1998, 0.6204, 0.1604, 0.625, 0.1604, 0.625, 0.1998, 0.6204, 0.1998, 0.375, 0.5896, 0.375, 0.5502, 0.375, 0.5502, 0.375, 0.5896, 0.375, 0.6216, 0.375, 0.5896, 0.375, 0.5896, 0.375, 0.6216, 0.6204, 0.1284, 0.625, 0.1284, 0.625, 0.1604, 0.6204, 0.1604, 0.375, 0.1284, 0.3863, 0.1284, 0.3863, 0.1604, 0.375, 0.1604, 0.6204, 0.6216, 0.6204, 0.5896, 0.6204, 0.5896, 0.6204, 0.6216, 0.3863, 0.5502, 0.432, 0.5502, 0.432, 0.5896, 0.3863, 0.5896, 0.432, 0.5502, 0.438, 0.5502, 0.438, 0.5896, 0.432, 0.5896, 0.4832, 0.5502, 0.5106, 0.5502, 0.5106, 0.5896, 0.4832, 0.5896, 0.5106, 0.5502, 0.519, 0.5502, 0.519, 0.5896, 0.5106, 0.5896, 0.519, 0.5502, 0.5854, 0.5502, 0.5854, 0.5896, 0.519, 0.5896, 0.625, 0.5502, 0.6418, 0.5502, 0.6418, 0.5896, 0.625, 0.5896, 0.125, 0.5502, 0.3582, 0.5502, 0.3582, 0.5896, 0.125, 0.5896, 0.3582, 0.5502, 0.375, 0.5502, 0.375, 0.5896, 0.3582, 0.5896, 0.6418, 0.5502, 0.875, 0.5502, 0.875, 0.5896, 0.6418, 0.5896, 0.5854, 0.5502, 0.5913, 0.5502, 0.5913, 0.5896, 0.5854, 0.5896, 0.3863, 0.5502, 0.3863, 0.5896, 0.3863, 0.5896, 0.3863, 0.5502, 0.5913, 0.5502, 0.6204, 0.5502, 0.6204, 0.5896, 0.5913, 0.5896, 0.3863, 0.6806, 0.3863, 0.7388, 0.3863, 0.7388, 0.3863, 0.6806, 0.4696, 0.5502, 0.4832, 0.5502, 0.4832, 0.5896, 0.4696, 0.5896, 0.4696, 0.5109, 0.4832, 0.5109, 0.4832, 0.5502, 0.4696, 0.5502, 0.4696, 0.6536, 0.4832, 0.6536, 0.4832, 0.6806, 0.4696, 0.6806, 0.4696, 0.5, 0.4832, 0.5, 0.4832, 0.5, 0.4696, 0.5, 0.5106, 0.5109, 0.4832, 0.5109, 0.4832, 0.5109, 0.5106, 0.5109, 0.6204, 0.5109, 0.625, 0.5109, 0.625, 0.5109, 0.6204, 0.5109, 0.375, 0.7388, 0.375, 0.6806, 0.375, 0.6806, 0.375, 0.7388, 0.5106, 0.75, 0.4832, 0.75, 0.4832, 0.75, 0.5106, 0.75, 0.4696, 0.6806, 0.4832, 0.6806, 0.4832, 0.7388, 0.4696, 0.7388, 0.4696, 0.0, 0.4832, 0.0, 0.4832, 0.01117, 0.4696, 0.01117, 0.4696, 0.7668, 0.4832, 0.7668, 0.4832, 1.0, 0.4696, 1.0, 0.4696, 0.2391, 0.4832, 0.2391, 0.4832, 0.25, 0.4696, 0.25, 0.4696, 0.7388, 0.4832, 0.7388, 0.4832, 0.7388, 0.4696, 0.7388, 0.4696, 0.4832, 0.4832, 0.4832, 0.4832, 0.5, 0.4696, 0.5, 0.4696, 0.25, 0.4832, 0.25, 0.4832, 0.4832, 0.4696, 0.4832, 0.4696, 0.75, 0.4832, 0.75, 0.4832, 0.7668, 0.4696, 0.7668, 0.438, 0.75, 0.4696, 0.75, 0.4696, 0.7668, 0.438, 0.7668, 0.438, 0.25, 0.4696, 0.25, 0.4696, 0.4832, 0.438, 0.4832, 0.438, 0.4832, 0.4696, 0.4832, 0.4696, 0.5, 0.438, 0.5, 0.438, 0.7388, 0.4696, 0.7388, 0.4696, 0.7388, 0.438, 0.7388, 0.438, 0.2391, 0.4696, 0.2391, 0.4696, 0.25, 0.438, 0.25, 0.438, 0.7668, 0.4696, 0.7668, 0.4696, 1.0, 0.438, 1.0, 0.438, 0.0, 0.4696, 0.0, 0.4696, 0.01117, 0.438, 0.01117, 0.438, 0.6806, 0.4696, 0.6806, 0.4696, 0.7388, 0.438, 0.7388, 0.625, 0.7388, 0.6204, 0.7388, 0.6204, 0.7388, 0.625, 0.7388, 0.438, 0.5, 0.4696, 0.5, 0.4696, 0.5, 0.438, 0.5, 0.438, 0.6536, 0.4696, 0.6536, 0.4696, 0.6806, 0.438, 0.6806, 0.438, 0.5109, 0.4696, 0.5109, 0.4696, 0.5502, 0.438, 0.5502, 0.438, 0.5502, 0.4696, 0.5502, 0.4696, 0.5896, 0.438, 0.5896, 0.4832, 0.5109, 0.4696, 0.5109, 0.4696, 0.5109, 0.4832, 0.5109, 0.4832, 0.75, 0.4696, 0.75, 0.4696, 0.75, 0.4832, 0.75, 0.6204, 0.7388, 0.625, 0.7388, 0.625, 0.75, 0.6204, 0.75, 0.519, 0.7388, 0.5854, 0.7388, 0.5854, 0.75, 0.519, 0.75, 0.5106, 0.7388, 0.519, 0.7388, 0.519, 0.75, 0.5106, 0.75, 0.4832, 0.7388, 0.5106, 0.7388, 0.5106, 0.75, 0.4832, 0.75, 0.432, 0.7388, 0.438, 0.7388, 0.438, 0.75, 0.432, 0.75, 0.3863, 0.7388, 0.432, 0.7388, 0.432, 0.75, 0.3863, 0.75, 0.6204, 0.5, 0.625, 0.5, 0.625, 0.5109, 0.6204, 0.5109, 0.519, 0.5, 0.5854, 0.5, 0.5854, 0.5109, 0.519, 0.5109, 0.5106, 0.5, 0.519, 0.5, 0.519, 0.5109, 0.5106, 0.5109, 0.4832, 0.5, 0.5106, 0.5, 0.5106, 0.5109, 0.4832, 0.5109, 0.432, 0.5, 0.438, 0.5, 0.438, 0.5109, 0.432, 0.5109, 0.3863, 0.5, 0.432, 0.5, 0.432, 0.5109, 0.3863, 0.5109, 0.5854, 0.5, 0.5913, 0.5, 0.5913, 0.5109, 0.5854, 0.5109, 0.5854, 0.7388, 0.5913, 0.7388, 0.5913, 0.75, 0.5854, 0.75, 0.375, 0.5, 0.3863, 0.5, 0.3863, 0.5109, 0.375, 0.5109, 0.375, 0.6806, 0.3863, 0.6806, 0.3863, 0.7388, 0.375, 0.7388, 0.375, 0.7388, 0.3863, 0.7388, 0.3863, 0.75, 0.375, 0.75, 0.5913, 0.5, 0.6204, 0.5, 0.6204, 0.5109, 0.5913, 0.5109, 0.5913, 0.7388, 0.6204, 0.7388, 0.6204, 0.75, 0.5913, 0.75, 0.6204, 0.6806, 0.625, 0.6806, 0.625, 0.7388, 0.6204, 0.7388, 0.6204, 0.6536, 0.625, 0.6536, 0.625, 0.6806, 0.6204, 0.6806, 0.375, 0.6536, 0.3863, 0.6536, 0.3863, 0.6806, 0.375, 0.6806, 0.375, 0.5109, 0.3863, 0.5109, 0.3863, 0.5502, 0.375, 0.5502, 0.6204, 0.5109, 0.625, 0.5109, 0.625, 0.5502, 0.6204, 0.5502, 0.375, 0.5502, 0.3863, 0.5502, 0.3863, 0.5896, 0.375, 0.5896, 0.6204, 0.5502, 0.625, 0.5502, 0.625, 0.5896, 0.6204, 0.5896, 0.4696, 0.5, 0.4832, 0.5, 0.4832, 0.5109, 0.4696, 0.5109, 0.4696, 0.7388, 0.4832, 0.7388, 0.4832, 0.75, 0.4696, 0.75, 0.438, 0.7388, 0.4696, 0.7388, 0.4696, 0.75, 0.438, 0.75, 0.438, 0.5, 0.4696, 0.5, 0.4696, 0.5109, 0.438, 0.5109, 0.625, 0.5109, 0.6204, 0.5109, 0.6204, 0.5109, 0.625, 0.5109, 0.5913, 0.5109, 0.5854, 0.5109, 0.5854, 0.5109, 0.5913, 0.5109, 0.519, 0.5, 0.5854, 0.5, 0.5854, 0.5, 0.519, 0.5, 0.5854, 0.5109, 0.519, 0.5109, 0.519, 0.5109, 0.5854, 0.5109, 0.5854, 0.75, 0.519, 0.75, 0.519, 0.75, 0.5854, 0.75, 0.519, 0.5109, 0.5106, 0.5109, 0.5106, 0.5109, 0.519, 0.5109, 0.4696, 0.5109, 0.438, 0.5109, 0.438, 0.5109, 0.4696, 0.5109, 0.5106, 0.5, 0.519, 0.5, 0.519, 0.5, 0.5106, 0.5, 0.438, 0.5109, 0.432, 0.5109, 0.432, 0.5109, 0.438, 0.5109, 0.519, 0.75, 0.5106, 0.75, 0.5106, 0.75, 0.519, 0.75, 0.375, 0.5896, 0.375, 0.5502, 0.375, 0.5502, 0.375, 0.5896, 0.4832, 0.5, 0.5106, 0.5, 0.5106, 0.5, 0.4832, 0.5, 0.5913, 0.5, 0.6204, 0.5, 0.6204, 0.5, 0.5913, 0.5, 0.5106, 0.75, 0.4832, 0.75, 0.4832, 0.75, 0.5106, 0.75, 0.438, 0.5, 0.4696, 0.5, 0.4696, 0.5, 0.438, 0.5, 0.3863, 0.5502, 0.3863, 0.5896, 0.3863, 0.5896, 0.3863, 0.5502, 0.6204, 0.75, 0.5913, 0.75, 0.5913, 0.75, 0.6204, 0.75, 0.4696, 0.75, 0.438, 0.75, 0.438, 0.75, 0.4696, 0.75, 0.5106, 0.5109, 0.4832, 0.5109, 0.4832, 0.5109, 0.5106, 0.5109, 0.625, 0.5502, 0.625, 0.5896, 0.625, 0.5896, 0.625, 0.5502, 0.6204, 0.5109, 0.5913, 0.5109, 0.5913, 0.5109, 0.6204, 0.5109, 0.432, 0.5, 0.438, 0.5, 0.438, 0.5, 0.432, 0.5, 0.6204, 0.5896, 0.6204, 0.5502, 0.6204, 0.5502, 0.6204, 0.5896, 0.438, 0.75, 0.432, 0.75, 0.432, 0.75, 0.438, 0.75, 0.3863, 0.5, 0.432, 0.5, 0.432, 0.5, 0.3863, 0.5, 0.375, 0.75, 0.375, 0.7388, 0.375, 0.7388, 0.375, 0.75, 0.432, 0.75, 0.3863, 0.75, 0.3863, 0.75, 0.432, 0.75, 0.625, 0.6806, 0.625, 0.7388, 0.625, 0.7388, 0.625, 0.6806, 0.432, 0.5109, 0.3863, 0.5109, 0.3863, 0.5109, 0.432, 0.5109, 0.438, 0.7388, 0.4696, 0.7388, 0.4696, 0.7388, 0.438, 0.7388, 0.432, 0.5109, 0.3863, 0.5109, 0.3863, 0.5109, 0.432, 0.5109, 0.432, 0.7388, 0.438, 0.7388, 0.438, 0.7388, 0.432, 0.7388, 0.3863, 0.7388, 0.432, 0.7388, 0.432, 0.7388, 0.3863, 0.7388, 0.432, 0.75, 0.3863, 0.75, 0.3863, 0.75, 0.432, 0.75, 0.375, 0.75, 0.375, 0.7388, 0.375, 0.7388, 0.375, 0.75, 0.3863, 0.5, 0.432, 0.5, 0.432, 0.5, 0.3863, 0.5, 0.438, 0.75, 0.432, 0.75, 0.432, 0.75, 0.438, 0.75, 0.432, 0.5, 0.438, 0.5, 0.438, 0.5, 0.432, 0.5, 0.6204, 0.5109, 0.5913, 0.5109, 0.5913, 0.5109, 0.6204, 0.5109, 0.5106, 0.5109, 0.4832, 0.5109, 0.4832, 0.5109, 0.5106, 0.5109, 0.5913, 0.7388, 0.6204, 0.7388, 0.6204, 0.7388, 0.5913, 0.7388, 0.4696, 0.75, 0.438, 0.75, 0.438, 0.75, 0.4696, 0.75, 0.4832, 0.7388, 0.5106, 0.7388, 0.5106, 0.7388, 0.4832, 0.7388, 0.6204, 0.75, 0.5913, 0.75, 0.5913, 0.75, 0.6204, 0.75, 0.3863, 0.5502, 0.3863, 0.5896, 0.3863, 0.5896, 0.3863, 0.5502, 0.438, 0.5, 0.4696, 0.5, 0.4696, 0.5, 0.438, 0.5, 0.5106, 0.75, 0.4832, 0.75, 0.4832, 0.75, 0.5106, 0.75, 0.5913, 0.5, 0.6204, 0.5, 0.6204, 0.5, 0.5913, 0.5, 0.4832, 0.5, 0.5106, 0.5, 0.5106, 0.5, 0.4832, 0.5, 0.375, 0.5896, 0.375, 0.5502, 0.375, 0.5502, 0.375, 0.5896, 0.519, 0.75, 0.5106, 0.75, 0.5106, 0.75, 0.519, 0.75, 0.438, 0.5109, 0.432, 0.5109, 0.432, 0.5109, 0.438, 0.5109, 0.5106, 0.5, 0.519, 0.5, 0.519, 0.5, 0.5106, 0.5, 0.4696, 0.5109, 0.438, 0.5109, 0.438, 0.5109, 0.4696, 0.5109, 0.519, 0.5109, 0.5106, 0.5109, 0.5106, 0.5109, 0.519, 0.5109, 0.5854, 0.75, 0.519, 0.75, 0.519, 0.75, 0.5854, 0.75, 0.5854, 0.5109, 0.519, 0.5109, 0.519, 0.5109, 0.5854, 0.5109, 0.519, 0.5, 0.5854, 0.5, 0.5854, 0.5, 0.519, 0.5, 0.5913, 0.5109, 0.5854, 0.5109, 0.5854, 0.5109, 0.5913, 0.5109, 0.625, 0.5109, 0.6204, 0.5109, 0.6204, 0.5109, 0.625, 0.5109, 0.5106, 0.7388, 0.519, 0.7388, 0.519, 0.7388, 0.5106, 0.7388, 0.375, 0.7388, 0.375, 0.6806, 0.375, 0.6806, 0.375, 0.7388, 0.3863, 0.6806, 0.3863, 0.7388, 0.3863, 0.7388, 0.3863, 0.6806, 0.519, 0.7388, 0.5854, 0.7388, 0.5854, 0.7388, 0.519, 0.7388, 0.3863, 0.6536, 0.3863, 0.6806, 0.3863, 0.6806, 0.3863, 0.6536, 0.4696, 0.5, 0.4832, 0.5, 0.4832, 0.5, 0.4696, 0.5, 0.3863, 0.5109, 0.3863, 0.5502, 0.3863, 0.5502, 0.3863, 0.5109, 0.5854, 0.7388, 0.5913, 0.7388, 0.5913, 0.7388, 0.5854, 0.7388, 0.4832, 0.75, 0.4696, 0.75, 0.4696, 0.75, 0.4832, 0.75, 0.375, 0.5502, 0.375, 0.5109, 0.375, 0.5109, 0.375, 0.5502, 0.375, 0.5, 0.3863, 0.5, 0.3863, 0.5, 0.375, 0.5, 0.375, 0.6216, 0.375, 0.5896, 0.375, 0.5896, 0.375, 0.6216, 0.4696, 0.7388, 0.4832, 0.7388, 0.4832, 0.7388, 0.4696, 0.7388, 0.625, 0.5, 0.625, 0.5109, 0.625, 0.5109, 0.625, 0.5, 0.3863, 0.75, 0.375, 0.75, 0.375, 0.75, 0.3863, 0.75, 0.4832, 0.5109, 0.4696, 0.5109, 0.4696, 0.5109, 0.4832, 0.5109, 0.625, 0.7388, 0.625, 0.75, 0.625, 0.75, 0.625, 0.7388, 0.375, 0.5109, 0.375, 0.5, 0.375, 0.5, 0.375, 0.5109, 0.6204, 0.5, 0.625, 0.5, 0.625, 0.5, 0.6204, 0.5, 0.5854, 0.5, 0.5913, 0.5, 0.5913, 0.5, 0.5854, 0.5, 0.625, 0.75, 0.6204, 0.75, 0.6204, 0.75, 0.625, 0.75, 0.5913, 0.75, 0.5854, 0.75, 0.5854, 0.75, 0.5913, 0.75, 0.6204, 0.7388, 0.625, 0.7388, 0.625, 0.7388, 0.6204, 0.7388, 0.4696, 0.7388, 0.4832, 0.7388, 0.4832, 0.7388, 0.4696, 0.7388, 0.5854, 0.7388, 0.5913, 0.7388, 0.5913, 0.7388, 0.5854, 0.7388, 0.519, 0.7388, 0.5854, 0.7388, 0.5854, 0.7388, 0.519, 0.7388, 0.5106, 0.7388, 0.519, 0.7388, 0.519, 0.7388, 0.5106, 0.7388, 0.4832, 0.7388, 0.5106, 0.7388, 0.5106, 0.7388, 0.4832, 0.7388, 0.5913, 0.7388, 0.6204, 0.7388, 0.6204, 0.7388, 0.5913, 0.7388, 0.3863, 0.7388, 0.432, 0.7388, 0.432, 0.7388, 0.3863, 0.7388, 0.432, 0.7388, 0.438, 0.7388, 0.438, 0.7388, 0.432, 0.7388, 0.438, 0.7388, 0.4696, 0.7388, 0.4696, 0.7388, 0.438, 0.7388, 0.3863, 0.7388, 0.3863, 0.7388, 0.3863, 0.7388, 0.3863, 0.7388, 0.375, 0.6806, 0.375, 0.6536, 0.375, 0.6536, 0.375, 0.6806, 0.3863, 0.6216, 0.3863, 0.6536, 0.3863, 0.6536, 0.3863, 0.6216, 0.375, 0.6216, 0.3863, 0.6216, 0.3863, 0.6536, 0.375, 0.6536, 0.6204, 0.6216, 0.625, 0.6216, 0.625, 0.6536, 0.6204, 0.6536, 0.438, 0.6216, 0.4696, 0.6216, 0.4696, 0.6536, 0.438, 0.6536, 0.4696, 0.6216, 0.4832, 0.6216, 0.4832, 0.6536, 0.4696, 0.6536, 0.6204, 0.6806, 0.6204, 0.6536, 0.6204, 0.6536, 0.6204, 0.6806, 0.375, 0.06945, 0.3863, 0.06945, 0.3863, 0.09645, 0.375, 0.09645, 0.6204, 0.06945, 0.625, 0.06945, 0.625, 0.09645, 0.6204, 0.09645, 0.375, 0.6806, 0.375, 0.6536, 0.375, 0.6536, 0.375, 0.6806, 0.3863, 0.6216, 0.3863, 0.6536, 0.3863, 0.6536, 0.3863, 0.6216, 0.3863, 0.6216, 0.432, 0.6216, 0.432, 0.6536, 0.3863, 0.6536, 0.432, 0.6216, 0.438, 0.6216, 0.438, 0.6536, 0.432, 0.6536, 0.4832, 0.6216, 0.5106, 0.6216, 0.5106, 0.6536, 0.4832, 0.6536, 0.5106, 0.6216, 0.519, 0.6216, 0.519, 0.6536, 0.5106, 0.6536, 0.519, 0.6216, 0.5854, 0.6216, 0.5854, 0.6536, 0.519, 0.6536, 0.625, 0.6216, 0.6418, 0.6216, 0.6418, 0.6536, 0.625, 0.6536, 0.125, 0.6216, 0.3582, 0.6216, 0.3582, 0.6536, 0.125, 0.6536, 0.3582, 0.6216, 0.375, 0.6216, 0.375, 0.6536, 0.3582, 0.6536, 0.6418, 0.6216, 0.875, 0.6216, 0.875, 0.6536, 0.6418, 0.6536, 0.5854, 0.6216, 0.5913, 0.6216, 0.5913, 0.6536, 0.5854, 0.6536, 0.3863, 0.6216, 0.3863, 0.6536, 0.3863, 0.6536, 0.3863, 0.6216, 0.5913, 0.6216, 0.6204, 0.6216, 0.6204, 0.6536, 0.5913, 0.6536, 0.375, 0.6806, 0.375, 0.6536, 0.375, 0.6536, 0.375, 0.6806, 0.625, 0.6216, 0.625, 0.6536, 0.625, 0.6536, 0.625, 0.6216, 0.6204, 0.6806, 0.6204, 0.6536, 0.6204, 0.6536, 0.6204, 0.6806, 0.625, 0.5896, 0.625, 0.6216, 0.625, 0.6216, 0.625, 0.5896, 0.625, 0.5896, 0.625, 0.6216, 0.625, 0.6216, 0.625, 0.5896, 0.5913, 0.5896, 0.6204, 0.5896, 0.6204, 0.6216, 0.5913, 0.6216, 0.3863, 0.5896, 0.3863, 0.6216, 0.3863, 0.6216, 0.3863, 0.5896, 0.5854, 0.5896, 0.5913, 0.5896, 0.5913, 0.6216, 0.5854, 0.6216, 0.6418, 0.5896, 0.875, 0.5896, 0.875, 0.6216, 0.6418, 0.6216, 0.3582, 0.5896, 0.375, 0.5896, 0.375, 0.6216, 0.3582, 0.6216, 0.125, 0.5896, 0.3582, 0.5896, 0.3582, 0.6216, 0.125, 0.6216, 0.625, 0.5896, 0.6418, 0.5896, 0.6418, 0.6216, 0.625, 0.6216, 0.519, 0.5896, 0.5854, 0.5896, 0.5854, 0.6216, 0.519, 0.6216, 0.5106, 0.5896, 0.519, 0.5896, 0.519, 0.6216, 0.5106, 0.6216, 0.4832, 0.5896, 0.5106, 0.5896, 0.5106, 0.6216, 0.4832, 0.6216, 0.432, 0.5896, 0.438, 0.5896, 0.438, 0.6216, 0.432, 0.6216, 0.3863, 0.5896, 0.432, 0.5896, 0.432, 0.6216, 0.3863, 0.6216, 0.3863, 0.5896, 0.3863, 0.6216, 0.3863, 0.6216, 0.3863, 0.5896, 0.4696, 0.5896, 0.4832, 0.5896, 0.4832, 0.6216, 0.4696, 0.6216, 0.438, 0.5896, 0.4696, 0.5896, 0.4696, 0.6216, 0.438, 0.6216, 0.6204, 0.5896, 0.625, 0.5896, 0.625, 0.6216, 0.6204, 0.6216, 0.375, 0.5896, 0.3863, 0.5896, 0.3863, 0.6216, 0.375, 0.6216, 0.3863, 0.5896, 0.3863, 0.6216, 0.3863, 0.6216, 0.3863, 0.5896, 0.375, 0.6536, 0.375, 0.6216, 0.375, 0.6216, 0.375, 0.6536, 0.6204, 0.6536, 0.6204, 0.6216, 0.6204, 0.6216, 0.6204, 0.6536, 0.375, 0.09645, 0.3863, 0.09645, 0.3863, 0.1284, 0.375, 0.1284, 0.6204, 0.09645, 0.625, 0.09645, 0.625, 0.1284, 0.6204, 0.1284, 0.375, 0.6536, 0.375, 0.6216, 0.375, 0.6216, 0.375, 0.6536, 0.375, 0.6536, 0.375, 0.6216, 0.375, 0.6216, 0.375, 0.6536, 0.6204, 0.6536, 0.6204, 0.6216, 0.6204, 0.6216, 0.6204, 0.6536])
me_cube.materials.append(mat_material)
me_cube.use_remesh_preserve_volume = False
me_cube.use_remesh_preserve_attributes = False
me_cube.use_mirror_vertex_groups = False
me_cube.update()
me_circle = bpy.data.meshes.new('Circle')
me_circle.from_pydata([(0.0, 1.0, 0.0), (-0.3827, 0.9239, 0.0), (-0.5556, 0.8315, 0.0), (-0.7071, 0.7071, 0.0), (-0.9239, 0.3827, 0.0), (-0.9808, 0.1951, 0.0), (-1.0, -4.371e-08, 0.0), (-0.9239, -0.3827, 0.0), (-0.8315, -0.5556, 0.0), (-0.7071, -0.7071, 0.0), (-0.3827, -0.9239, 0.0), (-0.1951, -0.9808, 0.0), (8.742e-08, -1.0, 0.0), (0.3827, -0.9239, 0.0), (0.5556, -0.8315, 0.0), (0.7071, -0.7071, 0.0), (0.9239, -0.3827, 0.0), (0.9808, -0.1951, 0.0), (1.0, 1.192e-08, 0.0), (0.9239, 0.3827, 0.0), (0.8315, 0.5556, 0.0), (0.7071, 0.7071, 0.0), (0.3827, 0.9239, 0.0), (0.1951, 0.9808, 0.0), (4.138e-07, 0.1323, -4.138e-07), (-0.02581, 0.1297, -4.138e-07), (-0.05062, 0.1222, -4.138e-07), (-0.07349, 0.11, -4.138e-07), (-0.09354, 0.09354, -4.138e-07), (-0.11, 0.07349, -4.138e-07), (-0.1222, 0.05062, -4.138e-07), (-0.1297, 0.02581, -4.138e-07), (-0.1323, -1.01e-08, -4.138e-07), (-0.1297, -0.02581, -4.138e-07), (-0.1222, -0.05062, -4.138e-07), (-0.11, -0.07349, -4.138e-07), (-0.09354, -0.09354, -4.138e-07), (-0.07349, -0.11, -4.138e-07), (-0.05062, -0.1222, -4.138e-07), (-0.02581, -0.1297, -4.138e-07), (4.253e-07, -0.1323, -4.138e-07), (0.02581, -0.1297, -4.138e-07), (0.05062, -0.1222, -4.138e-07), (0.07349, -0.11, -4.138e-07), (0.09354, -0.09354, -4.138e-07), (0.11, -0.07349, -4.138e-07), (0.1222, -0.05062, -4.138e-07), (0.1297, -0.02581, -4.138e-07), (0.1323, -2.741e-09, -4.138e-07), (0.1297, 0.02581, -4.138e-07), (0.1222, 0.05062, -4.138e-07), (0.11, 0.07349, -4.138e-07), (0.09354, 0.09354, -4.138e-07), (0.07349, 0.11, -4.138e-07), (0.05062, 0.1222, -4.138e-07), (0.02581, 0.1297, -4.138e-07), (4.946e-09, 1.0, -0.1131), (-0.3827, 0.9239, -0.1131), (-0.5556, 0.8315, -0.1131), (-0.7071, 0.7071, -0.1131), (-0.9239, 0.3827, -0.1131), (-0.9808, 0.1951, -0.1131), (-1.0, -4.371e-08, -0.1131), (-0.9239, -0.3827, -0.1131), (-0.8315, -0.5556, -0.1131), (-0.7071, -0.7071, -0.1131), (-0.3827, -0.9239, -0.1131), (-0.1951, -0.9808, -0.1131), (9.237e-08, -1.0, -0.1131), (0.3827, -0.9239, -0.1131), (0.5556, -0.8315, -0.1131), (0.7071, -0.7071, -0.1131), (0.9239, -0.3827, -0.1131), (0.9808, -0.1951, -0.1131), (1.0, 1.192e-08, -0.1131), (0.9239, 0.3827, -0.1131), (0.8315, 0.5556, -0.1131), (0.7071, 0.7071, -0.1131), (0.3827, 0.9239, -0.1131), (0.1951, 0.9808, -0.1131), (4.209e-07, 0.1185, -0.1131), (-0.04534, 0.1095, -0.1131), (-0.06583, 0.09852, -0.1131), (-0.08378, 0.08378, -0.1131), (-0.1095, 0.04534, -0.1131), (-0.1162, 0.02312, -0.1131), (-0.1185, -8.985e-09, -0.1131), (-0.1095, -0.04534, -0.1131), (-0.09852, -0.06583, -0.1131), (-0.08378, -0.08378, -0.1131), (-0.04534, -0.1095, -0.1131), (-0.02312, -0.1162, -0.1131), (4.313e-07, -0.1185, -0.1131), (0.04534, -0.1095, -0.1131), (0.06583, -0.09852, -0.1131), (0.08378, -0.08378, -0.1131), (0.1095, -0.04534, -0.1131), (0.1162, -0.02312, -0.1131), (0.1185, -2.393e-09, -0.1131), (0.1095, 0.04534, -0.1131), (0.09852, 0.06583, -0.1131), (0.08378, 0.08378, -0.1131), (0.04534, 0.1095, -0.1131), (0.02312, 0.1162, -0.1131)], [], [(23, 0, 24, 55), (13, 14, 43, 42), (14, 15, 44, 43), (4, 5, 31, 30), (5, 6, 32, 31), (16, 17, 47, 46), (17, 18, 48, 47), (7, 8, 35, 34), (8, 9, 36, 35), (19, 20, 51, 50), (20, 21, 52, 51), (10, 11, 39, 38), (11, 12, 40, 39), (1, 2, 27, 26), (2, 3, 28, 27), (22, 23, 55, 54), (25, 26, 27, 28, 29, 30, 31, 32, 33, 34, 35, 36, 37, 38, 39, 40, 41, 42, 43, 44, 45, 46, 47, 48, 49, 50, 51, 52, 53, 54, 55, 24), (12, 11, 67, 68), (2, 1, 57, 58), (0, 23, 79, 56), (14, 13, 69, 70), (3, 2, 58, 59), (15, 14, 70, 71), (5, 4, 60, 61), (17, 16, 72, 73), (6, 5, 61, 62), (18, 17, 73, 74), (8, 7, 63, 64), (20, 19, 75, 76), (9, 8, 64, 65), (21, 20, 76, 77), (11, 10, 66, 67), (23, 22, 78, 79), (71, 70, 94, 95), (61, 60, 84, 85), (73, 72, 96, 97), (62, 61, 85, 86), (74, 73, 97, 98), (64, 63, 87, 88), (76, 75, 99, 100), (65, 64, 88, 89), (77, 76, 100, 101), (67, 66, 90, 91), (79, 78, 102, 103), (68, 67, 91, 92), (58, 57, 81, 82), (56, 79, 103, 80), (70, 69, 93, 94), (59, 58, 82, 83), (42, 93, 69, 13), (46, 96, 72, 16), (50, 99, 75, 19), (54, 102, 78, 22), (26, 81, 57, 1), (30, 84, 60, 4), (34, 87, 63, 7), (38, 90, 66, 10), (9, 65, 89, 36), (12, 68, 92, 40), (15, 71, 95, 44), (18, 74, 98, 48), (21, 77, 101, 52), (0, 56, 80, 24), (3, 59, 83, 28), (6, 62, 86, 32)])
_uv = me_circle.uv_layers.new(name='UVMap')
_uv.uv.foreach_set('vector', [0.0, 0.0, 0.0, 0.0, 0.0, 0.0, 0.0, 0.0, 0.0, 0.0, 0.0, 0.0, 0.0, 0.0, 0.0, 0.0, 0.0, 0.0, 0.0, 0.0, 0.0, 0.0, 0.0, 0.0, 0.0, 0.0, 0.0, 0.0, 0.0, 0.0, 0.0, 0.0, 0.0, 0.0, 0.0, 0.0, 0.0, 0.0, 0.0, 0.0, 0.0, 0.0, 0.0, 0.0, 0.0, 0.0, 0.0, 0.0, 0.0, 0.0, 0.0, 0.0, 0.0, 0.0, 0.0, 0.0, 0.0, 0.0, 0.0, 0.0, 0.0, 0.0, 0.0, 0.0, 0.0, 0.0, 0.0, 0.0, 0.0, 0.0, 0.0, 0.0, 0.0, 0.0, 0.0, 0.0, 0.0, 0.0, 0.0, 0.0, 0.0, 0.0, 0.0, 0.0, 0.0, 0.0, 0.0, 0.0, 0.0, 0.0, 0.0, 0.0, 0.0, 0.0, 0.0, 0.0, 0.0, 0.0, 0.0, 0.0, 0.0, 0.0, 0.0, 0.0, 0.0, 0.0, 0.0, 0.0, 0.0, 0.0, 0.0, 0.0, 0.0, 0.0, 0.0, 0.0, 0.0, 0.0, 0.0, 0.0, 0.0, 0.0, 0.0, 0.0, 0.0, 0.0, 0.0, 0.0, 0.0, 0.0, 0.0, 0.0, 0.0, 0.0, 0.0, 0.0, 0.0, 0.0, 0.0, 0.0, 0.0, 0.0, 0.0, 0.0, 0.0, 0.0, 0.0, 0.0, 0.0, 0.0, 0.0, 0.0, 0.0, 0.0, 0.0, 0.0, 0.0, 0.0, 0.0, 0.0, 0.0, 0.0, 0.0, 0.0, 0.0, 0.0, 0.0, 0.0, 0.0, 0.0, 0.0, 0.0, 0.0, 0.0, 0.0, 0.0, 0.0, 0.0, 0.0, 0.0, 0.0, 0.0, 0.0, 0.0, 0.0, 0.0, 0.0, 0.0, 0.0, 0.0, 0.0, 0.0, 0.0, 0.0, 0.0, 0.0, 0.0, 0.0, 0.0, 0.0, 0.0, 0.0, 0.0, 0.0, 0.0, 0.0, 0.0, 0.0, 0.0, 0.0, 0.0, 0.0, 0.0, 0.0, 0.0, 0.0, 0.0, 0.0, 0.0, 0.0, 0.0, 0.0, 0.0, 0.0, 0.0, 0.0, 0.0, 0.0, 0.0, 0.0, 0.0, 0.0, 0.0, 0.0, 0.0, 0.0, 0.0, 0.0, 0.0, 0.0, 0.0, 0.0, 0.0, 0.0, 0.0, 0.0, 0.0, 0.0, 0.0, 0.0, 0.0, 0.0, 0.0, 0.0, 0.0, 0.0, 0.0, 0.0, 0.0, 0.0, 0.0, 0.0, 0.0, 0.0, 0.0, 0.0, 0.0, 0.0, 0.0, 0.0, 0.0, 0.0, 0.0, 0.0, 0.0, 0.0, 0.0, 0.0, 0.0, 0.0, 0.0, 0.0, 0.0, 0.0, 0.0, 0.0, 0.0, 0.0, 0.0, 0.0, 0.0, 0.0, 0.0, 0.0, 0.0, 0.0, 0.0, 0.0, 0.0, 0.0, 0.0, 0.0, 0.0, 0.0, 0.0, 0.0, 0.0, 0.0, 0.0, 0.0, 0.0, 0.0, 0.0, 0.0, 0.0, 0.0, 0.0, 0.0, 0.0, 0.0, 0.0, 0.0, 0.0, 0.0, 0.0, 0.0, 0.0, 0.0, 0.0, 0.0, 0.0, 0.0, 0.0, 0.0, 0.0, 0.0, 0.0, 0.0, 0.0, 0.0, 0.0, 0.0, 0.0, 0.0, 0.0, 0.0, 0.0, 0.0, 0.0, 0.0, 0.0, 0.0, 0.0, 0.0, 0.0, 0.0, 0.0, 0.0, 0.0, 0.0, 0.0, 0.0, 0.0, 0.0, 0.0, 0.0, 0.0, 0.0, 0.0, 0.0, 0.0, 0.0, 0.0, 0.0, 0.0, 0.0, 0.0, 0.0, 0.0, 0.0, 0.0, 0.0, 0.0, 0.0, 0.0, 0.0, 0.0, 0.0, 0.0, 0.0, 0.0, 0.0, 0.0, 0.0, 0.0, 0.0, 0.0, 0.0, 0.0, 0.0, 0.0, 0.0, 0.0, 0.0, 0.0, 0.0, 0.0, 0.0, 0.0, 0.0, 0.0, 0.0, 0.0, 0.0, 0.0, 0.0, 0.0, 0.0, 0.0, 0.0, 0.0, 0.0, 0.0, 0.0, 0.0, 0.0, 0.0, 0.0, 0.0, 0.0, 0.0, 0.0, 0.0, 0.0, 0.0, 0.0, 0.0, 0.0, 0.0, 0.0, 0.0, 0.0, 0.0, 0.0, 0.0, 0.0, 0.0, 0.0, 0.0, 0.0, 0.0, 0.0, 0.0, 0.0, 0.0, 0.0, 0.0, 0.0, 0.0, 0.0, 0.0, 0.0, 0.0, 0.0, 0.0, 0.0, 0.0, 0.0, 0.0, 0.0, 0.0, 0.0, 0.0, 0.0, 0.0, 0.0, 0.0, 0.0, 0.0, 0.0, 0.0, 0.0, 0.0, 0.0, 0.0, 0.0, 0.0, 0.0, 0.0, 0.0, 0.0, 0.0, 0.0, 0.0, 0.0, 0.0, 0.0, 0.0, 0.0, 0.0, 0.0, 0.0, 0.0, 0.0, 0.0, 0.0, 0.0, 0.0, 0.0, 0.0, 0.0, 0.0, 0.0, 0.0, 0.0, 0.0, 0.0, 0.0, 0.0, 0.0, 0.0, 0.0, 0.0, 0.0, 0.0, 0.0, 0.0, 0.0, 0.0, 0.0, 0.0, 0.0, 0.0, 0.0, 0.0, 0.0, 0.0, 0.0, 0.0, 0.0, 0.0, 0.0, 0.0, 0.0, 0.0, 0.0, 0.0, 0.0, 0.0, 0.0, 0.0, 0.0, 0.0, 0.0, 0.0, 0.0, 0.0, 0.0, 0.0, 0.0, 0.0, 0.0, 0.0, 0.0, 0.0, 0.0, 0.0, 0.0, 0.0, 0.0, 0.0, 0.0, 0.0, 0.0, 0.0, 0.0])
me_circle.use_remesh_fix_poles = True
me_circle.use_remesh_preserve_attributes = False
me_circle.update()
me_circle_001 = bpy.data.meshes.new('Circle.001')
me_circle_001.from_pydata([(0.0, 1.0, 0.0), (-0.3827, 0.9239, 0.0), (-0.5556, 0.8315, 0.0), (-0.7071, 0.7071, 0.0), (-0.9239, 0.3827, 0.0), (-0.9808, 0.1951, 0.0), (-1.0, -4.371e-08, 0.0), (-0.9239, -0.3827, 0.0), (-0.8315, -0.5556, 0.0), (-0.7071, -0.7071, 0.0), (-0.3827, -0.9239, 0.0), (-0.1951, -0.9808, 0.0), (8.742e-08, -1.0, 0.0), (0.3827, -0.9239, 0.0), (0.5556, -0.8315, 0.0), (0.7071, -0.7071, 0.0), (0.9239, -0.3827, 0.0), (0.9808, -0.1951, 0.0), (1.0, 1.192e-08, 0.0), (0.9239, 0.3827, 0.0), (0.8315, 0.5556, 0.0), (0.7071, 0.7071, 0.0), (0.3827, 0.9239, 0.0), (0.1951, 0.9808, 0.0), (4.138e-07, 0.1323, -4.138e-07), (-0.02581, 0.1297, -4.138e-07), (-0.05062, 0.1222, -4.138e-07), (-0.07349, 0.11, -4.138e-07), (-0.09354, 0.09354, -4.138e-07), (-0.11, 0.07349, -4.138e-07), (-0.1222, 0.05062, -4.138e-07), (-0.1297, 0.02581, -4.138e-07), (-0.1323, -1.01e-08, -4.138e-07), (-0.1297, -0.02581, -4.138e-07), (-0.1222, -0.05062, -4.138e-07), (-0.11, -0.07349, -4.138e-07), (-0.09354, -0.09354, -4.138e-07), (-0.07349, -0.11, -4.138e-07), (-0.05062, -0.1222, -4.138e-07), (-0.02581, -0.1297, -4.138e-07), (4.253e-07, -0.1323, -4.138e-07), (0.02581, -0.1297, -4.138e-07), (0.05062, -0.1222, -4.138e-07), (0.07349, -0.11, -4.138e-07), (0.09354, -0.09354, -4.138e-07), (0.11, -0.07349, -4.138e-07), (0.1222, -0.05062, -4.138e-07), (0.1297, -0.02581, -4.138e-07), (0.1323, -2.741e-09, -4.138e-07), (0.1297, 0.02581, -4.138e-07), (0.1222, 0.05062, -4.138e-07), (0.11, 0.07349, -4.138e-07), (0.09354, 0.09354, -4.138e-07), (0.07349, 0.11, -4.138e-07), (0.05062, 0.1222, -4.138e-07), (0.02581, 0.1297, -4.138e-07), (4.946e-09, 1.0, -0.1131), (-0.3827, 0.9239, -0.1131), (-0.5556, 0.8315, -0.1131), (-0.7071, 0.7071, -0.1131), (-0.9239, 0.3827, -0.1131), (-0.9808, 0.1951, -0.1131), (-1.0, -4.371e-08, -0.1131), (-0.9239, -0.3827, -0.1131), (-0.8315, -0.5556, -0.1131), (-0.7071, -0.7071, -0.1131), (-0.3827, -0.9239, -0.1131), (-0.1951, -0.9808, -0.1131), (9.237e-08, -1.0, -0.1131), (0.3827, -0.9239, -0.1131), (0.5556, -0.8315, -0.1131), (0.7071, -0.7071, -0.1131), (0.9239, -0.3827, -0.1131), (0.9808, -0.1951, -0.1131), (1.0, 1.192e-08, -0.1131), (0.9239, 0.3827, -0.1131), (0.8315, 0.5556, -0.1131), (0.7071, 0.7071, -0.1131), (0.3827, 0.9239, -0.1131), (0.1951, 0.9808, -0.1131), (4.209e-07, 0.1185, -0.1131), (-0.04534, 0.1095, -0.1131), (-0.06583, 0.09852, -0.1131), (-0.08378, 0.08378, -0.1131), (-0.1095, 0.04534, -0.1131), (-0.1162, 0.02312, -0.1131), (-0.1185, -8.985e-09, -0.1131), (-0.1095, -0.04534, -0.1131), (-0.09852, -0.06583, -0.1131), (-0.08378, -0.08378, -0.1131), (-0.04534, -0.1095, -0.1131), (-0.02312, -0.1162, -0.1131), (4.313e-07, -0.1185, -0.1131), (0.04534, -0.1095, -0.1131), (0.06583, -0.09852, -0.1131), (0.08378, -0.08378, -0.1131), (0.1095, -0.04534, -0.1131), (0.1162, -0.02312, -0.1131), (0.1185, -2.393e-09, -0.1131), (0.1095, 0.04534, -0.1131), (0.09852, 0.06583, -0.1131), (0.08378, 0.08378, -0.1131), (0.04534, 0.1095, -0.1131), (0.02312, 0.1162, -0.1131)], [], [(23, 0, 24, 55), (13, 14, 43, 42), (14, 15, 44, 43), (4, 5, 31, 30), (5, 6, 32, 31), (16, 17, 47, 46), (17, 18, 48, 47), (7, 8, 35, 34), (8, 9, 36, 35), (19, 20, 51, 50), (20, 21, 52, 51), (10, 11, 39, 38), (11, 12, 40, 39), (1, 2, 27, 26), (2, 3, 28, 27), (22, 23, 55, 54), (25, 26, 27, 28, 29, 30, 31, 32, 33, 34, 35, 36, 37, 38, 39, 40, 41, 42, 43, 44, 45, 46, 47, 48, 49, 50, 51, 52, 53, 54, 55, 24), (12, 11, 67, 68), (2, 1, 57, 58), (0, 23, 79, 56), (14, 13, 69, 70), (3, 2, 58, 59), (15, 14, 70, 71), (5, 4, 60, 61), (17, 16, 72, 73), (6, 5, 61, 62), (18, 17, 73, 74), (8, 7, 63, 64), (20, 19, 75, 76), (9, 8, 64, 65), (21, 20, 76, 77), (11, 10, 66, 67), (23, 22, 78, 79), (71, 70, 94, 95), (61, 60, 84, 85), (73, 72, 96, 97), (62, 61, 85, 86), (74, 73, 97, 98), (64, 63, 87, 88), (76, 75, 99, 100), (65, 64, 88, 89), (77, 76, 100, 101), (67, 66, 90, 91), (79, 78, 102, 103), (68, 67, 91, 92), (58, 57, 81, 82), (56, 79, 103, 80), (70, 69, 93, 94), (59, 58, 82, 83), (42, 93, 69, 13), (46, 96, 72, 16), (50, 99, 75, 19), (54, 102, 78, 22), (26, 81, 57, 1), (30, 84, 60, 4), (34, 87, 63, 7), (38, 90, 66, 10), (9, 65, 89, 36), (12, 68, 92, 40), (15, 71, 95, 44), (18, 74, 98, 48), (21, 77, 101, 52), (0, 56, 80, 24), (3, 59, 83, 28), (6, 62, 86, 32)])
_uv = me_circle_001.uv_layers.new(name='UVMap')
_uv.uv.foreach_set('vector', [0.0, 0.0, 0.0, 0.0, 0.0, 0.0, 0.0, 0.0, 0.0, 0.0, 0.0, 0.0, 0.0, 0.0, 0.0, 0.0, 0.0, 0.0, 0.0, 0.0, 0.0, 0.0, 0.0, 0.0, 0.0, 0.0, 0.0, 0.0, 0.0, 0.0, 0.0, 0.0, 0.0, 0.0, 0.0, 0.0, 0.0, 0.0, 0.0, 0.0, 0.0, 0.0, 0.0, 0.0, 0.0, 0.0, 0.0, 0.0, 0.0, 0.0, 0.0, 0.0, 0.0, 0.0, 0.0, 0.0, 0.0, 0.0, 0.0, 0.0, 0.0, 0.0, 0.0, 0.0, 0.0, 0.0, 0.0, 0.0, 0.0, 0.0, 0.0, 0.0, 0.0, 0.0, 0.0, 0.0, 0.0, 0.0, 0.0, 0.0, 0.0, 0.0, 0.0, 0.0, 0.0, 0.0, 0.0, 0.0, 0.0, 0.0, 0.0, 0.0, 0.0, 0.0, 0.0, 0.0, 0.0, 0.0, 0.0, 0.0, 0.0, 0.0, 0.0, 0.0, 0.0, 0.0, 0.0, 0.0, 0.0, 0.0, 0.0, 0.0, 0.0, 0.0, 0.0, 0.0, 0.0, 0.0, 0.0, 0.0, 0.0, 0.0, 0.0, 0.0, 0.0, 0.0, 0.0, 0.0, 0.0, 0.0, 0.0, 0.0, 0.0, 0.0, 0.0, 0.0, 0.0, 0.0, 0.0, 0.0, 0.0, 0.0, 0.0, 0.0, 0.0, 0.0, 0.0, 0.0, 0.0, 0.0, 0.0, 0.0, 0.0, 0.0, 0.0, 0.0, 0.0, 0.0, 0.0, 0.0, 0.0, 0.0, 0.0, 0.0, 0.0, 0.0, 0.0, 0.0, 0.0, 0.0, 0.0, 0.0, 0.0, 0.0, 0.0, 0.0, 0.0, 0.0, 0.0, 0.0, 0.0, 0.0, 0.0, 0.0, 0.0, 0.0, 0.0, 0.0, 0.0, 0.0, 0.0, 0.0, 0.0, 0.0, 0.0, 0.0, 0.0, 0.0, 0.0, 0.0, 0.0, 0.0, 0.0, 0.0, 0.0, 0.0, 0.0, 0.0, 0.0, 0.0, 0.0, 0.0, 0.0, 0.0, 0.0, 0.0, 0.0, 0.0, 0.0, 0.0, 0.0, 0.0, 0.0, 0.0, 0.0, 0.0, 0.0, 0.0, 0.0, 0.0, 0.0, 0.0, 0.0, 0.0, 0.0, 0.0, 0.0, 0.0, 0.0, 0.0, 0.0, 0.0, 0.0, 0.0, 0.0, 0.0, 0.0, 0.0, 0.0, 0.0, 0.0, 0.0, 0.0, 0.0, 0.0, 0.0, 0.0, 0.0, 0.0, 0.0, 0.0, 0.0, 0.0, 0.0, 0.0, 0.0, 0.0, 0.0, 0.0, 0.0, 0.0, 0.0, 0.0, 0.0, 0.0, 0.0, 0.0, 0.0, 0.0, 0.0, 0.0, 0.0, 0.0, 0.0, 0.0, 0.0, 0.0, 0.0, 0.0, 0.0, 0.0, 0.0, 0.0, 0.0, 0.0, 0.0, 0.0, 0.0, 0.0, 0.0, 0.0, 0.0, 0.0, 0.0, 0.0, 0.0, 0.0, 0.0, 0.0, 0.0, 0.0, 0.0, 0.0, 0.0, 0.0, 0.0, 0.0, 0.0, 0.0, 0.0, 0.0, 0.0, 0.0, 0.0, 0.0, 0.0, 0.0, 0.0, 0.0, 0.0, 0.0, 0.0, 0.0, 0.0, 0.0, 0.0, 0.0, 0.0, 0.0, 0.0, 0.0, 0.0, 0.0, 0.0, 0.0, 0.0, 0.0, 0.0, 0.0, 0.0, 0.0, 0.0, 0.0, 0.0, 0.0, 0.0, 0.0, 0.0, 0.0, 0.0, 0.0, 0.0, 0.0, 0.0, 0.0, 0.0, 0.0, 0.0, 0.0, 0.0, 0.0, 0.0, 0.0, 0.0, 0.0, 0.0, 0.0, 0.0, 0.0, 0.0, 0.0, 0.0, 0.0, 0.0, 0.0, 0.0, 0.0, 0.0, 0.0, 0.0, 0.0, 0.0, 0.0, 0.0, 0.0, 0.0, 0.0, 0.0, 0.0, 0.0, 0.0, 0.0, 0.0, 0.0, 0.0, 0.0, 0.0, 0.0, 0.0, 0.0, 0.0, 0.0, 0.0, 0.0, 0.0, 0.0, 0.0, 0.0, 0.0, 0.0, 0.0, 0.0, 0.0, 0.0, 0.0, 0.0, 0.0, 0.0, 0.0, 0.0, 0.0, 0.0, 0.0, 0.0, 0.0, 0.0, 0.0, 0.0, 0.0, 0.0, 0.0, 0.0, 0.0, 0.0, 0.0, 0.0, 0.0, 0.0, 0.0, 0.0, 0.0, 0.0, 0.0, 0.0, 0.0, 0.0, 0.0, 0.0, 0.0, 0.0, 0.0, 0.0, 0.0, 0.0, 0.0, 0.0, 0.0, 0.0, 0.0, 0.0, 0.0, 0.0, 0.0, 0.0, 0.0, 0.0, 0.0, 0.0, 0.0, 0.0, 0.0, 0.0, 0.0, 0.0, 0.0, 0.0, 0.0, 0.0, 0.0, 0.0, 0.0, 0.0, 0.0, 0.0, 0.0, 0.0, 0.0, 0.0, 0.0, 0.0, 0.0, 0.0, 0.0, 0.0, 0.0, 0.0, 0.0, 0.0, 0.0, 0.0, 0.0, 0.0, 0.0, 0.0, 0.0, 0.0, 0.0, 0.0, 0.0, 0.0, 0.0, 0.0, 0.0, 0.0, 0.0, 0.0, 0.0, 0.0, 0.0, 0.0, 0.0, 0.0, 0.0, 0.0, 0.0, 0.0, 0.0, 0.0, 0.0, 0.0, 0.0, 0.0, 0.0, 0.0, 0.0, 0.0, 0.0, 0.0, 0.0, 0.0, 0.0, 0.0, 0.0, 0.0, 0.0, 0.0, 0.0, 0.0, 0.0, 0.0, 0.0, 0.0, 0.0, 0.0, 0.0, 0.0, 0.0, 0.0, 0.0, 0.0, 0.0, 0.0, 0.0, 0.0, 0.0, 0.0])
me_circle_001.use_remesh_fix_poles = True
me_circle_001.use_remesh_preserve_attributes = False
me_circle_001.update()
me_circle_002 = bpy.data.meshes.new('Circle.002')
me_circle_002.from_pydata([(0.0, 1.0, 0.0), (-0.3827, 0.9239, 0.0), (-0.5556, 0.8315, 0.0), (-0.7071, 0.7071, 0.0), (-0.9239, 0.3827, 0.0), (-0.9808, 0.1951, 0.0), (-1.0, -4.371e-08, 0.0), (-0.9239, -0.3827, 0.0), (-0.8315, -0.5556, 0.0), (-0.7071, -0.7071, 0.0), (-0.3827, -0.9239, 0.0), (-0.1951, -0.9808, 0.0), (8.742e-08, -1.0, 0.0), (0.3827, -0.9239, 0.0), (0.5556, -0.8315, 0.0), (0.7071, -0.7071, 0.0), (0.9239, -0.3827, 0.0), (0.9808, -0.1951, 0.0), (1.0, 1.192e-08, 0.0), (0.9239, 0.3827, 0.0), (0.8315, 0.5556, 0.0), (0.7071, 0.7071, 0.0), (0.3827, 0.9239, 0.0), (0.1951, 0.9808, 0.0), (4.138e-07, 0.1323, -4.138e-07), (-0.02581, 0.1297, -4.138e-07), (-0.05062, 0.1222, -4.138e-07), (-0.07349, 0.11, -4.138e-07), (-0.09354, 0.09354, -4.138e-07), (-0.11, 0.07349, -4.138e-07), (-0.1222, 0.05062, -4.138e-07), (-0.1297, 0.02581, -4.138e-07), (-0.1323, -1.01e-08, -4.138e-07), (-0.1297, -0.02581, -4.138e-07), (-0.1222, -0.05062, -4.138e-07), (-0.11, -0.07349, -4.138e-07), (-0.09354, -0.09354, -4.138e-07), (-0.07349, -0.11, -4.138e-07), (-0.05062, -0.1222, -4.138e-07), (-0.02581, -0.1297, -4.138e-07), (4.253e-07, -0.1323, -4.138e-07), (0.02581, -0.1297, -4.138e-07), (0.05062, -0.1222, -4.138e-07), (0.07349, -0.11, -4.138e-07), (0.09354, -0.09354, -4.138e-07), (0.11, -0.07349, -4.138e-07), (0.1222, -0.05062, -4.138e-07), (0.1297, -0.02581, -4.138e-07), (0.1323, -2.741e-09, -4.138e-07), (0.1297, 0.02581, -4.138e-07), (0.1222, 0.05062, -4.138e-07), (0.11, 0.07349, -4.138e-07), (0.09354, 0.09354, -4.138e-07), (0.07349, 0.11, -4.138e-07), (0.05062, 0.1222, -4.138e-07), (0.02581, 0.1297, -4.138e-07), (4.946e-09, 1.0, -0.1131), (-0.3827, 0.9239, -0.1131), (-0.5556, 0.8315, -0.1131), (-0.7071, 0.7071, -0.1131), (-0.9239, 0.3827, -0.1131), (-0.9808, 0.1951, -0.1131), (-1.0, -4.371e-08, -0.1131), (-0.9239, -0.3827, -0.1131), (-0.8315, -0.5556, -0.1131), (-0.7071, -0.7071, -0.1131), (-0.3827, -0.9239, -0.1131), (-0.1951, -0.9808, -0.1131), (9.237e-08, -1.0, -0.1131), (0.3827, -0.9239, -0.1131), (0.5556, -0.8315, -0.1131), (0.7071, -0.7071, -0.1131), (0.9239, -0.3827, -0.1131), (0.9808, -0.1951, -0.1131), (1.0, 1.192e-08, -0.1131), (0.9239, 0.3827, -0.1131), (0.8315, 0.5556, -0.1131), (0.7071, 0.7071, -0.1131), (0.3827, 0.9239, -0.1131), (0.1951, 0.9808, -0.1131), (4.209e-07, 0.1185, -0.1131), (-0.04534, 0.1095, -0.1131), (-0.06583, 0.09852, -0.1131), (-0.08378, 0.08378, -0.1131), (-0.1095, 0.04534, -0.1131), (-0.1162, 0.02312, -0.1131), (-0.1185, -8.985e-09, -0.1131), (-0.1095, -0.04534, -0.1131), (-0.09852, -0.06583, -0.1131), (-0.08378, -0.08378, -0.1131), (-0.04534, -0.1095, -0.1131), (-0.02312, -0.1162, -0.1131), (4.313e-07, -0.1185, -0.1131), (0.04534, -0.1095, -0.1131), (0.06583, -0.09852, -0.1131), (0.08378, -0.08378, -0.1131), (0.1095, -0.04534, -0.1131), (0.1162, -0.02312, -0.1131), (0.1185, -2.393e-09, -0.1131), (0.1095, 0.04534, -0.1131), (0.09852, 0.06583, -0.1131), (0.08378, 0.08378, -0.1131), (0.04534, 0.1095, -0.1131), (0.02312, 0.1162, -0.1131)], [], [(23, 0, 24, 55), (13, 14, 43, 42), (14, 15, 44, 43), (4, 5, 31, 30), (5, 6, 32, 31), (16, 17, 47, 46), (17, 18, 48, 47), (7, 8, 35, 34), (8, 9, 36, 35), (19, 20, 51, 50), (20, 21, 52, 51), (10, 11, 39, 38), (11, 12, 40, 39), (1, 2, 27, 26), (2, 3, 28, 27), (22, 23, 55, 54), (25, 26, 27, 28, 29, 30, 31, 32, 33, 34, 35, 36, 37, 38, 39, 40, 41, 42, 43, 44, 45, 46, 47, 48, 49, 50, 51, 52, 53, 54, 55, 24), (12, 11, 67, 68), (2, 1, 57, 58), (0, 23, 79, 56), (14, 13, 69, 70), (3, 2, 58, 59), (15, 14, 70, 71), (5, 4, 60, 61), (17, 16, 72, 73), (6, 5, 61, 62), (18, 17, 73, 74), (8, 7, 63, 64), (20, 19, 75, 76), (9, 8, 64, 65), (21, 20, 76, 77), (11, 10, 66, 67), (23, 22, 78, 79), (71, 70, 94, 95), (61, 60, 84, 85), (73, 72, 96, 97), (62, 61, 85, 86), (74, 73, 97, 98), (64, 63, 87, 88), (76, 75, 99, 100), (65, 64, 88, 89), (77, 76, 100, 101), (67, 66, 90, 91), (79, 78, 102, 103), (68, 67, 91, 92), (58, 57, 81, 82), (56, 79, 103, 80), (70, 69, 93, 94), (59, 58, 82, 83), (42, 93, 69, 13), (46, 96, 72, 16), (50, 99, 75, 19), (54, 102, 78, 22), (26, 81, 57, 1), (30, 84, 60, 4), (34, 87, 63, 7), (38, 90, 66, 10), (9, 65, 89, 36), (12, 68, 92, 40), (15, 71, 95, 44), (18, 74, 98, 48), (21, 77, 101, 52), (0, 56, 80, 24), (3, 59, 83, 28), (6, 62, 86, 32)])
_uv = me_circle_002.uv_layers.new(name='UVMap')
_uv.uv.foreach_set('vector', [0.0, 0.0, 0.0, 0.0, 0.0, 0.0, 0.0, 0.0, 0.0, 0.0, 0.0, 0.0, 0.0, 0.0, 0.0, 0.0, 0.0, 0.0, 0.0, 0.0, 0.0, 0.0, 0.0, 0.0, 0.0, 0.0, 0.0, 0.0, 0.0, 0.0, 0.0, 0.0, 0.0, 0.0, 0.0, 0.0, 0.0, 0.0, 0.0, 0.0, 0.0, 0.0, 0.0, 0.0, 0.0, 0.0, 0.0, 0.0, 0.0, 0.0, 0.0, 0.0, 0.0, 0.0, 0.0, 0.0, 0.0, 0.0, 0.0, 0.0, 0.0, 0.0, 0.0, 0.0, 0.0, 0.0, 0.0, 0.0, 0.0, 0.0, 0.0, 0.0, 0.0, 0.0, 0.0, 0.0, 0.0, 0.0, 0.0, 0.0, 0.0, 0.0, 0.0, 0.0, 0.0, 0.0, 0.0, 0.0, 0.0, 0.0, 0.0, 0.0, 0.0, 0.0, 0.0, 0.0, 0.0, 0.0, 0.0, 0.0, 0.0, 0.0, 0.0, 0.0, 0.0, 0.0, 0.0, 0.0, 0.0, 0.0, 0.0, 0.0, 0.0, 0.0, 0.0, 0.0, 0.0, 0.0, 0.0, 0.0, 0.0, 0.0, 0.0, 0.0, 0.0, 0.0, 0.0, 0.0, 0.0, 0.0, 0.0, 0.0, 0.0, 0.0, 0.0, 0.0, 0.0, 0.0, 0.0, 0.0, 0.0, 0.0, 0.0, 0.0, 0.0, 0.0, 0.0, 0.0, 0.0, 0.0, 0.0, 0.0, 0.0, 0.0, 0.0, 0.0, 0.0, 0.0, 0.0, 0.0, 0.0, 0.0, 0.0, 0.0, 0.0, 0.0, 0.0, 0.0, 0.0, 0.0, 0.0, 0.0, 0.0, 0.0, 0.0, 0.0, 0.0, 0.0, 0.0, 0.0, 0.0, 0.0, 0.0, 0.0, 0.0, 0.0, 0.0, 0.0, 0.0, 0.0, 0.0, 0.0, 0.0, 0.0, 0.0, 0.0, 0.0, 0.0, 0.0, 0.0, 0.0, 0.0, 0.0, 0.0, 0.0, 0.0, 0.0, 0.0, 0.0, 0.0, 0.0, 0.0, 0.0, 0.0, 0.0, 0.0, 0.0, 0.0, 0.0, 0.0, 0.0, 0.0, 0.0, 0.0, 0.0, 0.0, 0.0, 0.0, 0.0, 0.0, 0.0, 0.0, 0.0, 0.0, 0.0, 0.0, 0.0, 0.0, 0.0, 0.0, 0.0, 0.0, 0.0, 0.0, 0.0, 0.0, 0.0, 0.0, 0.0, 0.0, 0.0, 0.0, 0.0, 0.0, 0.0, 0.0, 0.0, 0.0, 0.0, 0.0, 0.0, 0.0, 0.0, 0.0, 0.0, 0.0, 0.0, 0.0, 0.0, 0.0, 0.0, 0.0, 0.0, 0.0, 0.0, 0.0, 0.0, 0.0, 0.0, 0.0, 0.0, 0.0, 0.0, 0.0, 0.0, 0.0, 0.0, 0.0, 0.0, 0.0, 0.0, 0.0, 0.0, 0.0, 0.0, 0.0, 0.0, 0.0, 0.0, 0.0, 0.0, 0.0, 0.0, 0.0, 0.0, 0.0, 0.0, 0.0, 0.0, 0.0, 0.0, 0.0, 0.0, 0.0, 0.0, 0.0, 0.0, 0.0, 0.0, 0.0, 0.0, 0.0, 0.0, 0.0, 0.0, 0.0, 0.0, 0.0, 0.0, 0.0, 0.0, 0.0, 0.0, 0.0, 0.0, 0.0, 0.0, 0.0, 0.0, 0.0, 0.0, 0.0, 0.0, 0.0, 0.0, 0.0, 0.0, 0.0, 0.0, 0.0, 0.0, 0.0, 0.0, 0.0, 0.0, 0.0, 0.0, 0.0, 0.0, 0.0, 0.0, 0.0, 0.0, 0.0, 0.0, 0.0, 0.0, 0.0, 0.0, 0.0, 0.0, 0.0, 0.0, 0.0, 0.0, 0.0, 0.0, 0.0, 0.0, 0.0, 0.0, 0.0, 0.0, 0.0, 0.0, 0.0, 0.0, 0.0, 0.0, 0.0, 0.0, 0.0, 0.0, 0.0, 0.0, 0.0, 0.0, 0.0, 0.0, 0.0, 0.0, 0.0, 0.0, 0.0, 0.0, 0.0, 0.0, 0.0, 0.0, 0.0, 0.0, 0.0, 0.0, 0.0, 0.0, 0.0, 0.0, 0.0, 0.0, 0.0, 0.0, 0.0, 0.0, 0.0, 0.0, 0.0, 0.0, 0.0, 0.0, 0.0, 0.0, 0.0, 0.0, 0.0, 0.0, 0.0, 0.0, 0.0, 0.0, 0.0, 0.0, 0.0, 0.0, 0.0, 0.0, 0.0, 0.0, 0.0, 0.0, 0.0, 0.0, 0.0, 0.0, 0.0, 0.0, 0.0, 0.0, 0.0, 0.0, 0.0, 0.0, 0.0, 0.0, 0.0, 0.0, 0.0, 0.0, 0.0, 0.0, 0.0, 0.0, 0.0, 0.0, 0.0, 0.0, 0.0, 0.0, 0.0, 0.0, 0.0, 0.0, 0.0, 0.0, 0.0, 0.0, 0.0, 0.0, 0.0, 0.0, 0.0, 0.0, 0.0, 0.0, 0.0, 0.0, 0.0, 0.0, 0.0, 0.0, 0.0, 0.0, 0.0, 0.0, 0.0, 0.0, 0.0, 0.0, 0.0, 0.0, 0.0, 0.0, 0.0, 0.0, 0.0, 0.0, 0.0, 0.0, 0.0, 0.0, 0.0, 0.0, 0.0, 0.0, 0.0, 0.0, 0.0, 0.0, 0.0, 0.0, 0.0, 0.0, 0.0, 0.0, 0.0, 0.0, 0.0, 0.0, 0.0, 0.0, 0.0, 0.0, 0.0, 0.0, 0.0, 0.0, 0.0, 0.0, 0.0, 0.0, 0.0, 0.0, 0.0, 0.0, 0.0, 0.0, 0.0, 0.0, 0.0, 0.0, 0.0, 0.0, 0.0, 0.0, 0.0, 0.0, 0.0, 0.0, 0.0, 0.0, 0.0, 0.0, 0.0, 0.0, 0.0, 0.0, 0.0])
me_circle_002.use_remesh_fix_poles = True
me_circle_002.use_remesh_preserve_attributes = False
me_circle_002.update()
me_cube_001 = bpy.data.meshes.new('Cube.001')
me_cube_001.from_pydata([(1.308, -0.9107, 0.683), (1.308, -0.9107, 0.1517), (1.308, -0.9107, 0.08503), (1.308, -0.9107, -0.4959), (1.308, -0.9107, -0.5436), (1.308, -0.9107, -0.9097), (1.308, -0.9107, -0.2428), (1.308, -0.9107, 0.7305), (1.308, -0.9107, 0.9634), (1.308, -0.9107, -0.1344), (1.279, -0.9107, -0.2428), (1.279, -0.9107, -0.1344), (1.279, -0.9107, 0.7305), (1.279, -0.9107, 0.683), (1.279, -0.9107, -0.9097), (1.279, -0.9107, 0.08503), (1.279, -0.9107, 0.1517), (1.279, -0.9107, 0.9634), (1.279, -0.9107, -0.5436), (1.279, -0.9107, -0.4959), (1.279, 0.9198, -0.1344), (1.308, 0.9198, -0.1344), (1.279, 0.9198, 0.7305), (1.308, 0.9198, 0.7305), (1.279, 0.9198, 0.683), (1.308, 0.9198, 0.683), (1.279, 0.9198, -0.9097), (1.308, 0.9198, -0.9097), (1.279, 0.9198, 0.1517), (1.308, 0.9198, 0.1517), (1.308, 0.9198, -0.4959), (1.308, 0.9198, -0.5436), (1.308, 0.9198, -0.2428), (1.308, 0.9198, 0.08503), (1.308, 0.9198, 0.9634), (1.279, 0.9198, -0.5436), (1.279, 0.9198, -0.4959), (1.279, 0.9198, -0.2428), (1.279, 0.9198, 0.08503), (1.279, 0.9198, 0.9634)], [], [(14, 18, 35, 26), (6, 3, 30, 32), (9, 6, 32, 21), (18, 19, 36, 35), (3, 4, 31, 30), (15, 16, 28, 38), (13, 12, 22, 24), (19, 10, 37, 36), (8, 7, 23, 34), (12, 17, 39, 22), (2, 9, 21, 33), (1, 2, 33, 29), (17, 8, 34, 39), (16, 13, 24, 28), (0, 1, 29, 25), (11, 15, 38, 20), (4, 5, 27, 31), (7, 0, 25, 23), (10, 11, 20, 37)])
_uv = me_cube_001.uv_layers.new(name='UVMap')
_uv.uv.foreach_set('vector', [0.3863, 0.7388, 0.432, 0.7388, 0.432, 0.7388, 0.3863, 0.7388, 0.4696, 0.7388, 0.438, 0.7388, 0.438, 0.7388, 0.4696, 0.7388, 0.4832, 0.7388, 0.4696, 0.7388, 0.4696, 0.7388, 0.4832, 0.7388, 0.432, 0.7388, 0.438, 0.7388, 0.438, 0.7388, 0.432, 0.7388, 0.438, 0.7388, 0.432, 0.7388, 0.432, 0.7388, 0.438, 0.7388, 0.5106, 0.7388, 0.519, 0.7388, 0.519, 0.7388, 0.5106, 0.7388, 0.5854, 0.7388, 0.5913, 0.7388, 0.5913, 0.7388, 0.5854, 0.7388, 0.438, 0.7388, 0.4696, 0.7388, 0.4696, 0.7388, 0.438, 0.7388, 0.6204, 0.7388, 0.5913, 0.7388, 0.5913, 0.7388, 0.6204, 0.7388, 0.5913, 0.7388, 0.6204, 0.7388, 0.6204, 0.7388, 0.5913, 0.7388, 0.5106, 0.7388, 0.4832, 0.7388, 0.4832, 0.7388, 0.5106, 0.7388, 0.519, 0.7388, 0.5106, 0.7388, 0.5106, 0.7388, 0.519, 0.7388, 0.6204, 0.7388, 0.6204, 0.7388, 0.6204, 0.7388, 0.6204, 0.7388, 0.519, 0.7388, 0.5854, 0.7388, 0.5854, 0.7388, 0.519, 0.7388, 0.5854, 0.7388, 0.519, 0.7388, 0.519, 0.7388, 0.5854, 0.7388, 0.4832, 0.7388, 0.5106, 0.7388, 0.5106, 0.7388, 0.4832, 0.7388, 0.432, 0.7388, 0.3863, 0.7388, 0.3863, 0.7388, 0.432, 0.7388, 0.5913, 0.7388, 0.5854, 0.7388, 0.5854, 0.7388, 0.5913, 0.7388, 0.4696, 0.7388, 0.4832, 0.7388, 0.4832, 0.7388, 0.4696, 0.7388])
me_cube_001.materials.append(mat_material)
me_cube_001.use_remesh_preserve_volume = False
me_cube_001.use_remesh_preserve_attributes = False
me_cube_001.use_mirror_vertex_groups = False
me_cube_001.update()
me_cube_002 = bpy.data.meshes.new('Cube.002')
me_cube_002.from_pydata([(1.0, -0.9107, 1.0), (-1.0, -0.9107, 0.683), (-1.0, -0.9107, 0.1517), (-1.0, -0.9107, 0.08503), (-1.0, -0.9107, -0.4959), (-1.0, -0.9107, -0.5436), (-1.0, 0.9132, 0.683), (-1.0, 0.9132, 0.1517), (-1.0, 0.9132, 0.08503), (-1.0, 0.9132, -0.4959), (-1.0, 0.9132, -0.5436), (-1.0, -0.9107, 0.7305), (-1.0, 0.9132, 0.7305), (-1.0, -0.9107, -0.9097), (-1.0, 0.9132, -0.9097), (-1.0, -0.9107, 0.9634), (-1.0, 0.9132, 0.9634), (1.157, -0.9107, 1.0), (1.0, -0.4444, 1.0), (-1.0, -0.4444, 0.683), (-1.0, -0.4444, 0.1517), (-1.0, -0.4444, 0.08503), (-1.0, -0.4444, -0.4959), (-1.0, -0.4444, -0.5436), (-1.0, -0.4444, 0.7305), (-1.0, -0.4444, -0.9097), (-1.0, -0.4444, 0.9634), (1.157, -0.4444, 1.0), (-1.0, 0.5981, 0.683), (-1.0, 0.5981, 0.1517), (-1.0, 0.5981, 0.08503), (-1.0, 0.5981, -0.4959), (-1.0, 0.5981, -0.5436), (-1.0, 0.5981, 0.7305), (-1.0, 0.5981, -0.9097), (-1.0, 0.5981, 0.9634), (1.0, 0.5981, 1.0), (1.157, 0.5981, 1.0), (1.0, 0.2835, 1.0), (1.157, 0.2835, 1.0), (-1.0, 0.2835, 0.683), (-1.0, 0.2835, 0.1517), (-1.0, 0.2835, 0.08503), (-1.0, 0.2835, -0.4959), (-1.0, 0.2835, -0.5436), (-1.0, 0.2835, 0.7305), (-1.0, 0.2835, -0.9097), (-1.0, 0.2835, 0.9634), (-1.0, -0.9107, -0.1344), (-1.0, 0.9132, -0.1344), (-1.0, -0.4444, -0.1344), (-1.0, 0.5981, -0.1344), (-1.0, 0.2835, -0.1344), (-1.0, -0.9107, -0.2428), (-1.0, 0.9132, -0.2428), (-1.0, -0.4444, -0.2428), (-1.0, 0.5981, -0.2428), (-1.0, 0.2835, -0.2428), (1.0, -0.2284, 1.0), (1.157, -0.2284, 1.0), (-1.0, -0.2284, 0.683), (-1.0, -0.2284, 0.1517), (-1.0, -0.2284, 0.08503), (-1.0, -0.2284, -0.4959), (-1.0, -0.2284, -0.5436), (-1.0, -0.2284, 0.7305), (-1.0, -0.2284, -0.9097), (-1.0, -0.2284, 0.9634), (-1.0, -0.2284, -0.1344), (-1.0, -0.2284, -0.2428), (-1.0, 0.02756, 0.683), (-1.0, 0.02756, 0.1517), (-1.0, 0.02756, 0.08503), (-1.0, 0.02756, -0.4959), (-1.0, 0.02756, -0.5436), (-1.0, 0.02756, 0.7305), (-1.0, 0.02756, -0.9097), (-1.0, 0.02756, 0.9634), (-1.0, 0.02756, -0.1344), (-1.0, 0.02756, -0.2428), (1.0, 0.02756, 1.0), (1.157, 0.02756, 1.0)], [], [(34, 32, 10, 14), (32, 31, 9, 10), (51, 30, 8, 49), (30, 29, 7, 8), (29, 28, 6, 7), (28, 33, 12, 6), (33, 35, 16, 12), (18, 0, 17, 27), (11, 15, 26, 24), (1, 11, 24, 19), (2, 1, 19, 20), (3, 2, 20, 21), (48, 3, 21, 50), (5, 4, 22, 23), (13, 5, 23, 25), (45, 47, 35, 33), (40, 45, 33, 28), (41, 40, 28, 29), (42, 41, 29, 30), (52, 42, 30, 51), (44, 43, 31, 32), (46, 44, 32, 34), (76, 74, 44, 46), (74, 73, 43, 44), (78, 72, 42, 52), (72, 71, 41, 42), (71, 70, 40, 41), (70, 75, 45, 40), (75, 77, 47, 45), (36, 38, 39, 37), (79, 78, 52, 57), (57, 52, 51, 56), (53, 48, 50, 55), (56, 51, 49, 54), (31, 56, 54, 9), (4, 53, 55, 22), (43, 57, 56, 31), (73, 79, 57, 43), (22, 55, 69, 63), (55, 50, 68, 69), (24, 26, 67, 65), (19, 24, 65, 60), (20, 19, 60, 61), (21, 20, 61, 62), (50, 21, 62, 68), (23, 22, 63, 64), (25, 23, 64, 66), (80, 58, 59, 81), (63, 69, 79, 73), (69, 68, 78, 79), (65, 67, 77, 75), (60, 65, 75, 70), (61, 60, 70, 71), (62, 61, 71, 72), (68, 62, 72, 78), (64, 63, 73, 74), (66, 64, 74, 76)])
_uv = me_cube_002.uv_layers.new(name='UVMap')
_uv.uv.foreach_set('vector', [0.3863, 0.1998, 0.432, 0.1998, 0.432, 0.2391, 0.3863, 0.2391, 0.432, 0.1998, 0.438, 0.1998, 0.438, 0.2391, 0.432, 0.2391, 0.4832, 0.1998, 0.5106, 0.1998, 0.5106, 0.2391, 0.4832, 0.2391, 0.5106, 0.1998, 0.519, 0.1998, 0.519, 0.2391, 0.5106, 0.2391, 0.519, 0.1998, 0.5854, 0.1998, 0.5854, 0.2391, 0.519, 0.2391, 0.5854, 0.1998, 0.5913, 0.1998, 0.5913, 0.2391, 0.5854, 0.2391, 0.5913, 0.1998, 0.6204, 0.1998, 0.6204, 0.2391, 0.5913, 0.2391, 0.625, 0.6806, 0.625, 0.7388, 0.625, 0.7388, 0.625, 0.6806, 0.5913, 0.01117, 0.6204, 0.01117, 0.6204, 0.06945, 0.5913, 0.06945, 0.5854, 0.01117, 0.5913, 0.01117, 0.5913, 0.06945, 0.5854, 0.06945, 0.519, 0.01117, 0.5854, 0.01117, 0.5854, 0.06945, 0.519, 0.06945, 0.5106, 0.01117, 0.519, 0.01117, 0.519, 0.06945, 0.5106, 0.06945, 0.4832, 0.01117, 0.5106, 0.01117, 0.5106, 0.06945, 0.4832, 0.06945, 0.432, 0.01117, 0.438, 0.01117, 0.438, 0.06945, 0.432, 0.06945, 0.3863, 0.01117, 0.432, 0.01117, 0.432, 0.06945, 0.3863, 0.06945, 0.5913, 0.1604, 0.6204, 0.1604, 0.6204, 0.1998, 0.5913, 0.1998, 0.5854, 0.1604, 0.5913, 0.1604, 0.5913, 0.1998, 0.5854, 0.1998, 0.519, 0.1604, 0.5854, 0.1604, 0.5854, 0.1998, 0.519, 0.1998, 0.5106, 0.1604, 0.519, 0.1604, 0.519, 0.1998, 0.5106, 0.1998, 0.4832, 0.1604, 0.5106, 0.1604, 0.5106, 0.1998, 0.4832, 0.1998, 0.432, 0.1604, 0.438, 0.1604, 0.438, 0.1998, 0.432, 0.1998, 0.3863, 0.1604, 0.432, 0.1604, 0.432, 0.1998, 0.3863, 0.1998, 0.3863, 0.1284, 0.432, 0.1284, 0.432, 0.1604, 0.3863, 0.1604, 0.432, 0.1284, 0.438, 0.1284, 0.438, 0.1604, 0.432, 0.1604, 0.4832, 0.1284, 0.5106, 0.1284, 0.5106, 0.1604, 0.4832, 0.1604, 0.5106, 0.1284, 0.519, 0.1284, 0.519, 0.1604, 0.5106, 0.1604, 0.519, 0.1284, 0.5854, 0.1284, 0.5854, 0.1604, 0.519, 0.1604, 0.5854, 0.1284, 0.5913, 0.1284, 0.5913, 0.1604, 0.5854, 0.1604, 0.5913, 0.1284, 0.6204, 0.1284, 0.6204, 0.1604, 0.5913, 0.1604, 0.625, 0.5502, 0.625, 0.5896, 0.625, 0.5896, 0.625, 0.5502, 0.4696, 0.1284, 0.4832, 0.1284, 0.4832, 0.1604, 0.4696, 0.1604, 0.4696, 0.1604, 0.4832, 0.1604, 0.4832, 0.1998, 0.4696, 0.1998, 0.4696, 0.01117, 0.4832, 0.01117, 0.4832, 0.06945, 0.4696, 0.06945, 0.4696, 0.1998, 0.4832, 0.1998, 0.4832, 0.2391, 0.4696, 0.2391, 0.438, 0.1998, 0.4696, 0.1998, 0.4696, 0.2391, 0.438, 0.2391, 0.438, 0.01117, 0.4696, 0.01117, 0.4696, 0.06945, 0.438, 0.06945, 0.438, 0.1604, 0.4696, 0.1604, 0.4696, 0.1998, 0.438, 0.1998, 0.438, 0.1284, 0.4696, 0.1284, 0.4696, 0.1604, 0.438, 0.1604, 0.438, 0.06945, 0.4696, 0.06945, 0.4696, 0.09645, 0.438, 0.09645, 0.4696, 0.06945, 0.4832, 0.06945, 0.4832, 0.09645, 0.4696, 0.09645, 0.5913, 0.06945, 0.6204, 0.06945, 0.6204, 0.09645, 0.5913, 0.09645, 0.5854, 0.06945, 0.5913, 0.06945, 0.5913, 0.09645, 0.5854, 0.09645, 0.519, 0.06945, 0.5854, 0.06945, 0.5854, 0.09645, 0.519, 0.09645, 0.5106, 0.06945, 0.519, 0.06945, 0.519, 0.09645, 0.5106, 0.09645, 0.4832, 0.06945, 0.5106, 0.06945, 0.5106, 0.09645, 0.4832, 0.09645, 0.432, 0.06945, 0.438, 0.06945, 0.438, 0.09645, 0.432, 0.09645, 0.3863, 0.06945, 0.432, 0.06945, 0.432, 0.09645, 0.3863, 0.09645, 0.625, 0.6216, 0.625, 0.6536, 0.625, 0.6536, 0.625, 0.6216, 0.438, 0.09645, 0.4696, 0.09645, 0.4696, 0.1284, 0.438, 0.1284, 0.4696, 0.09645, 0.4832, 0.09645, 0.4832, 0.1284, 0.4696, 0.1284, 0.5913, 0.09645, 0.6204, 0.09645, 0.6204, 0.1284, 0.5913, 0.1284, 0.5854, 0.09645, 0.5913, 0.09645, 0.5913, 0.1284, 0.5854, 0.1284, 0.519, 0.09645, 0.5854, 0.09645, 0.5854, 0.1284, 0.519, 0.1284, 0.5106, 0.09645, 0.519, 0.09645, 0.519, 0.1284, 0.5106, 0.1284, 0.4832, 0.09645, 0.5106, 0.09645, 0.5106, 0.1284, 0.4832, 0.1284, 0.432, 0.09645, 0.438, 0.09645, 0.438, 0.1284, 0.432, 0.1284, 0.3863, 0.09645, 0.432, 0.09645, 0.432, 0.1284, 0.3863, 0.1284])
me_cube_002.materials.append(mat_material)
me_cube_002.use_remesh_preserve_volume = False
me_cube_002.use_remesh_preserve_attributes = False
me_cube_002.use_mirror_vertex_groups = False
me_cube_002.update()

# ---- objects
ob_cube = bpy.data.objects.new('Cube', me_cube)
ob_circle = bpy.data.objects.new('Circle', me_circle)
ob_circle_001 = bpy.data.objects.new('Circle.001', me_circle_001)
ob_circle_002 = bpy.data.objects.new('Circle.002', me_circle_002)
ob_cube_001 = bpy.data.objects.new('Cube.001', me_cube_001)
ob_cube_002 = bpy.data.objects.new('Cube.002', me_cube_002)

# ---- transforms, parenting, visibility, modifiers, constraints
ob_cube.location = (0.0, 0.0, 1.118)
ob_cube.scale = (1.0, 0.3685, 1.0)
ob_cube.lock_rotations_4d = False
ob_cube.empty_display_type = 'ARROWS'
ob_cube.lineart.crease_threshold = 0.0
ob_circle.location = (1.125, 0.0, 1.771)
ob_circle.rotation_euler = (-0.0, 1.571, -0.0)
ob_circle.scale = (0.2876, 0.2876, 0.2876)
ob_circle_001.location = (1.125, 0.0, 1.159)
ob_circle_001.rotation_euler = (-0.0, 1.571, -0.0)
ob_circle_001.scale = (0.2876, 0.2876, 0.2876)
ob_circle_002.location = (1.125, 0.0, 0.5283)
ob_circle_002.rotation_euler = (-0.0, 1.571, -0.0)
ob_circle_002.scale = (0.2876, 0.2876, 0.2876)
ob_cube_001.location = (0.0, 0.0, 1.118)
ob_cube_001.scale = (1.0, 0.3685, 1.0)
ob_cube_001.lock_rotations_4d = False
ob_cube_001.empty_display_type = 'ARROWS'
ob_cube_001.lineart.crease_threshold = 0.0
ob_cube_002.location = (0.0, 0.0, 1.118)
ob_cube_002.scale = (1.0, 0.3685, 1.0)
ob_cube_002.lock_rotations_4d = False
ob_cube_002.empty_display_type = 'ARROWS'
ob_cube_002.lineart.crease_threshold = 0.0

# ---- collection membership
col_collection.objects.link(ob_cube)
col_collection.objects.link(ob_circle)
col_collection.objects.link(ob_circle_001)
col_collection.objects.link(ob_circle_002)
col_collection.objects.link(ob_cube_001)
col_collection.objects.link(ob_cube_002)

# ---- scene / render settings (as saved in the file)
scene.frame_start = 1; scene.frame_end = 250; scene.frame_set(0)
scene.render.engine = 'BLENDER_EEVEE_NEXT'
scene.cycles.use_denoising = False
scene.cycles.samples = 128
scene.cycles.sampling_pattern = 'TABULATED_SOBOL'
scene.cycles.use_adaptive_sampling = False
scene.cycles.use_light_tree = False
scene.view_settings.view_transform = 'Filmic'
bpy.context.view_layer.update()

# ---- added for rendering (the .blend has no active camera and no usable light): camera, sun
cam_auto = bpy.data.cameras.new('AutoCamera')
cam_auto.lens = 50.0
cam_auto.sensor_width = 36.0
cam_auto.clip_end = 1000.0
ob_auto_camera = bpy.data.objects.new('AutoCamera', cam_auto)
scene.collection.objects.link(ob_auto_camera)
ob_auto_camera.location = (3.06099, -3.48827, 3.44348)
ob_auto_camera.rotation_euler = (1.09748, -7.21219e-08, 0.694738)
scene.camera = ob_auto_camera
light_auto_sun = bpy.data.lights.new('AutoSun', 'SUN')
light_auto_sun.energy = 3.0
light_auto_sun.angle = 0.0523599
ob_auto_sun = bpy.data.objects.new('AutoSun', light_auto_sun)
scene.collection.objects.link(ob_auto_sun)
ob_auto_sun.rotation_euler = (0.872665, 0.174533, 0.523599)
bpy.context.view_layer.update()
